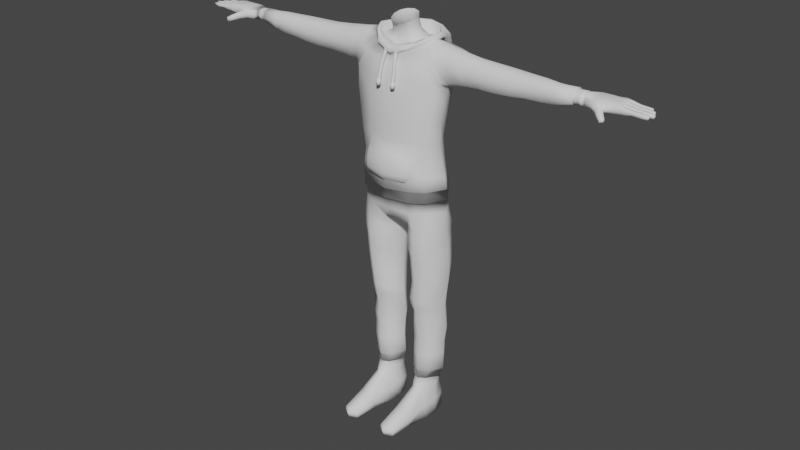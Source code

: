# Source: Body_Low.blend  (saved by Blender 3.4.6; exported with 4.5.12 LTS)
import bpy
from mathutils import Matrix  # noqa: F401  (used for matrix-valued properties, if any)

bpy.ops.wm.read_factory_settings(use_empty=True)
scene = bpy.context.scene
scene.name = 'Scene'

# ---- collections
col_collection = bpy.data.collections.new('Collection'); scene.collection.children.link(col_collection)

# ---- world
world_world = bpy.data.worlds.new('World'); scene.world = world_world
world_world.use_nodes = True; world_world.node_tree.nodes.clear()
_N = world_world.node_tree.nodes; _L = world_world.node_tree.links
n0 = _N.new('ShaderNodeOutputWorld'); n0.name = 'World Output'; n0.location = (300, 300)
n1 = _N.new('ShaderNodeBackground'); n1.name = 'Background'; n1.location = (10, 300)
n1.inputs[0].default_value = (0.05088, 0.05088, 0.05088, 1.0)
_L.new(n1.outputs[0], n0.inputs[0])
n0.is_active_output = True
world_world.color = (0.05088, 0.05088, 0.05088)
world_world.use_sun_shadow = False
world_world.sun_shadow_jitter_overblur = 0.0

# ---- meshes
me_cylinder_001 = bpy.data.meshes.new('Cylinder.001')
me_cylinder_001.from_pydata([(0.0, 0.2056, 0.2247), (1.119e-16, 0.118, 1.12), (0.02668, 0.1713, 0.2179), (0.03077, 0.1101, 1.117), (0.0501, 0.08817, 1.112), (0.05835, 0.05874, 1.103), (0.0501, 0.0293, 1.094), (0.03968, -0.02519, 0.2218), (0.03077, 0.008167, 1.086), (0.0, -0.03769, 0.2336), (1.119e-16, 0.0002798, 1.084), (0.08675, 0.2411, 0.939), (0.123, 0.1307, 1.027), (0.1349, 0.08435, 1.028), (0.1235, 0.04643, 1.02), (0.07412, 0.01006, 1.015), (0.0, -0.0152, 1.001), (0.0, 0.2603, 0.9128), (0.08985, 0.1771, 0.8481), (0.2057, 0.1223, 0.845), (0.2265, 0.0612, 0.8355), (0.1958, -0.01024, 0.8625), (0.0, 0.2004, 0.8501), (0.1007, 0.1686, 0.5879), (0.1646, 0.1193, 0.5918), (0.1996, 0.04632, 0.5945), (0.1702, -0.01753, 0.5952), (0.1007, -0.04571, 0.5985), (0.0, -0.06877, 0.5964), (0.0, 0.1992, 0.5835), (0.1, 0.2065, 0.2709), (0.1727, 0.1517, 0.2726), (0.2146, 0.07576, 0.271), (0.1702, 0.002497, 0.272), (0.1015, -0.03904, 0.2718), (0.0, -0.05197, 0.2743), (0.0, 0.2203, 0.2774), (0.01472, 0.08884, 0.1985), (0.0, 0.092, 0.203), (0.2184, 0.01237, 0.955), (0.2102, 0.03348, 1.01), (0.2111, 0.07648, 1.02), (0.2081, 0.1176, 1.01), (0.2168, 0.1371, 0.9373), (0.2509, 0.1201, 0.8683), (0.2516, 0.07403, 0.8548), (0.2494, 0.02795, 0.8751), (1.119e-16, 0.1847, 0.9284), (0.09207, 0.1656, 0.9345), (0.1549, 0.1446, 0.936), (0.1503, -0.009, 0.9502), (0.08989, -0.03138, 0.9397), (0.0, -0.03767, 0.9291), (0.1958, -0.01286, 0.7845), (0.1028, -0.04375, 0.7795), (0.0, -0.06901, 0.7787), (0.0, 0.2002, 0.7427), (0.09163, 0.1777, 0.7515), (0.1958, 0.1213, 0.7718), (0.2181, 0.04415, 0.7815), (0.2337, 0.06554, 0.8485), (0.2263, 0.116, 0.8584), (0.192, 0.1356, 0.9359), (0.1816, 0.12, 1.015), (0.2235, 0.01406, 0.8726), (0.1843, 0.003063, 0.9578), (0.1795, 0.03678, 1.015), (0.1898, 0.07965, 1.022), (0.0, 0.2217, 0.4462), (0.0, 0.2135, 0.4921), (0.1016, 0.1779, 0.4901), (0.101, 0.1902, 0.4454), (0.1666, 0.1272, 0.494), (0.1671, 0.1355, 0.4449), (0.2094, 0.05309, 0.5), (0.2189, 0.05964, 0.4425), (0.1625, -0.008954, 0.5028), (0.1664, -0.01368, 0.4462), (0.1016, 0.173, 0.6715), (0.1832, 0.1172, 0.6847), (0.2042, 0.04271, 0.6923), (0.1829, -0.01623, 0.6904), (0.0, 0.2013, 0.6634), (0.1025, -0.04363, 0.6856), (0.0, -0.07037, 0.6778), (0.1021, -0.03154, 0.8629), (0.0, -0.0549, 0.8604), (0.8563, 0.04312, 0.9458), (0.858, 0.05309, 0.9673), (0.8563, 0.07403, 0.9734), (0.8563, 0.09588, 0.9677), (0.8563, 0.1049, 0.9458), (0.8563, 0.09588, 0.927), (0.856, 0.07403, 0.9198), (0.8563, 0.05217, 0.927), (0.5418, 0.02741, 0.9377), (0.5417, 0.03841, 0.9741), (0.5411, 0.07403, 0.9937), (0.5407, 0.1131, 0.9677), (0.5406, 0.1307, 0.9377), (0.5412, 0.1212, 0.9003), (0.5427, 0.07403, 0.8749), (0.5409, 0.02675, 0.8932), (0.566, 0.1078, 0.9601), (0.5676, 0.1242, 0.9374), (0.5651, 0.1176, 0.9044), (0.5178, 0.1068, 0.9592), (0.5131, 0.124, 0.9375), (0.5201, 0.1168, 0.9051), (0.2539, 0.01172, 0.9468), (0.2401, 0.03221, 1.006), (0.2421, 0.07491, 1.015), (0.2416, 0.1144, 1.006), (0.2473, 0.1339, 0.933), (0.2708, 0.115, 0.8758), (0.2759, 0.07403, 0.8577), (0.279, 0.02795, 0.8795), (0.8157, 0.03646, 0.945), (0.8157, 0.04747, 0.9709), (0.8157, 0.07403, 0.978), (0.8157, 0.1006, 0.9709), (0.8157, 0.1116, 0.945), (0.8157, 0.1006, 0.9234), (0.8157, 0.07403, 0.9144), (0.8157, 0.04747, 0.9234), (1.002, 0.1199, 0.9718), (1.002, 0.1199, 0.9326), (1.002, 0.0311, 0.9719), (1.002, 0.03112, 0.9326), (0.8801, 0.1123, 0.9663), (0.8801, 0.1123, 0.9259), (0.8772, 0.03529, 0.9663), (0.8773, 0.03531, 0.9259), (1.006, 0.05066, 0.9727), (1.006, 0.07548, 0.9727), (1.006, 0.1003, 0.9727), (1.006, 0.1003, 0.9317), (1.006, 0.07548, 0.9317), (1.006, 0.05066, 0.9317), (0.9149, 0.02596, 0.9673), (0.9589, 0.02937, 0.9651), (0.9557, 0.02879, 0.9224), (0.9117, 0.02538, 0.9247), (0.9584, 0.1202, 0.9681), (0.9094, 0.1192, 0.9681), (0.9094, 0.1192, 0.9241), (0.9584, 0.1202, 0.9241), (0.9583, 0.05068, 0.9262), (0.9094, 0.05078, 0.9262), (0.9582, 0.07548, 0.9263), (0.9094, 0.07548, 0.9263), (0.9582, 0.1003, 0.9262), (0.9094, 0.1003, 0.9262), (0.9093, 0.05077, 0.9757), (0.9582, 0.05067, 0.9758), (0.9094, 0.07548, 0.9756), (0.9582, 0.07548, 0.9756), (0.9094, 0.1003, 0.9757), (0.9582, 0.1003, 0.9758), (1.033, 0.0442, 0.9669), (1.033, 0.0442, 0.9355), (1.033, 0.03242, 0.9355), (1.033, 0.03242, 0.9669), (1.032, 0.1185, 0.9669), (1.032, 0.1185, 0.9355), (1.032, 0.1068, 0.9355), (1.032, 0.1068, 0.9669), (1.033, 0.09369, 0.9669), (1.033, 0.09369, 0.9355), (1.033, 0.08202, 0.9355), (1.033, 0.08202, 0.9669), (1.035, 0.06895, 0.9669), (1.035, 0.06895, 0.9355), (1.035, 0.05728, 0.9355), (1.035, 0.05728, 0.9669), (1.07, 0.04373, 0.9422), (1.07, 0.04367, 0.9608), (1.07, 0.03301, 0.9422), (1.07, 0.03307, 0.9608), (1.061, 0.1174, 0.9422), (1.061, 0.1173, 0.9608), (1.061, 0.1081, 0.9422), (1.061, 0.1081, 0.9608), (1.068, 0.09322, 0.9422), (1.068, 0.09316, 0.9608), (1.068, 0.08249, 0.9422), (1.068, 0.08255, 0.9608), (1.078, 0.06848, 0.9422), (1.078, 0.06841, 0.9608), (1.078, 0.05775, 0.9422), (1.078, 0.05781, 0.9608), (1.109, 0.04434, 0.9399), (1.109, 0.0439, 0.9593), (1.109, 0.0324, 0.9399), (1.109, 0.03284, 0.9593), (1.091, 0.1175, 0.9408), (1.091, 0.1172, 0.9588), (1.091, 0.1081, 0.9408), (1.091, 0.1084, 0.9588), (1.107, 0.09375, 0.94), (1.107, 0.09332, 0.9592), (1.107, 0.08195, 0.94), (1.107, 0.08239, 0.9592), (1.12, 0.06926, 0.9396), (1.12, 0.0688, 0.9596), (1.12, 0.05697, 0.9396), (1.12, 0.05742, 0.9596), (1.135, 0.04226, 0.9424), (1.135, 0.04226, 0.9571), (1.135, 0.03449, 0.9424), (1.135, 0.03449, 0.9571), (1.112, 0.1165, 0.9424), (1.112, 0.1165, 0.9571), (1.114, 0.1083, 0.9416), (1.112, 0.1087, 0.9571), (1.133, 0.09174, 0.9424), (1.133, 0.09174, 0.9571), (1.133, 0.08397, 0.9424), (1.133, 0.08397, 0.9571), (1.145, 0.067, 0.9424), (1.145, 0.067, 0.9571), (1.145, 0.05923, 0.9424), (1.145, 0.05923, 0.9571), (0.9465, 0.005681, 0.9524), (0.9616, 0.01426, 0.948), (0.9514, 0.01242, 0.9203), (0.9362, 0.003842, 0.9246), (0.971, -0.01664, 0.9397), (0.9795, -0.004191, 0.9334), (0.967, -0.006426, 0.9123), (0.9586, -0.01888, 0.9187), (0.9868, -0.03002, 0.9292), (0.993, -0.02107, 0.9246), (0.983, -0.02287, 0.9075), (0.9768, -0.03182, 0.912), (1.002, 0.1249, 0.9489), (1.002, 0.02605, 0.949), (0.8732, 0.03245, 0.9461), (0.8751, 0.1167, 0.9461), (1.016, 0.1002, 0.9489), (1.016, 0.07548, 0.9489), (1.016, 0.05074, 0.9489), (0.9094, 0.1253, 0.9461), (0.9584, 0.1252, 0.9461), (0.9673, 0.02448, 0.9432), (0.9048, 0.01915, 0.9459), (1.033, 0.04834, 0.9512), (1.033, 0.02838, 0.9512), (1.032, 0.1226, 0.9512), (1.031, 0.1026, 0.9512), (1.032, 0.09783, 0.9512), (1.032, 0.07788, 0.9512), (1.035, 0.07309, 0.9512), (1.035, 0.05314, 0.9512), (1.07, 0.04719, 0.9516), (1.07, 0.02955, 0.9516), (1.061, 0.1208, 0.9516), (1.061, 0.1046, 0.9516), (1.068, 0.09668, 0.9516), (1.068, 0.07903, 0.9516), (1.078, 0.07193, 0.9516), (1.078, 0.05429, 0.9516), (1.109, 0.0479, 0.9502), (1.109, 0.02884, 0.9502), (1.091, 0.1209, 0.9503), (1.091, 0.1047, 0.9503), (1.107, 0.09726, 0.9502), (1.107, 0.07844, 0.9502), (1.119, 0.07291, 0.9502), (1.119, 0.05331, 0.9502), (1.137, 0.04329, 0.9497), (1.137, 0.03345, 0.9497), (1.114, 0.1175, 0.9497), (1.114, 0.1077, 0.9497), (1.135, 0.09278, 0.9497), (1.135, 0.08293, 0.9497), (1.147, 0.06803, 0.9497), (1.147, 0.05819, 0.9497), (0.9597, 0.01862, 0.9315), (0.9381, -0.0003186, 0.9412), (0.9762, -0.0009083, 0.9206), (0.9617, -0.0221, 0.9315), (0.9902, -0.02235, 0.9148), (0.9826, -0.03331, 0.9204), (0.4661, 0.01956, 0.9404), (0.387, 0.01998, 0.939), (0.3055, 0.01626, 0.9382), (0.3023, 0.1113, 0.9915), (0.3833, 0.108, 0.9783), (0.4671, 0.1067, 0.9691), (0.3046, 0.1299, 0.9396), (0.3768, 0.1274, 0.9389), (0.4614, 0.1272, 0.9402), (0.3068, 0.1126, 0.8865), (0.3826, 0.1113, 0.8944), (0.4544, 0.1174, 0.8988), (0.3052, 0.07403, 1.008), (0.3839, 0.07403, 0.9994), (0.4642, 0.07414, 0.9963), (0.3147, 0.07403, 0.8659), (0.3909, 0.07403, 0.8722), (0.4704, 0.07414, 0.8753), (0.3027, 0.03332, 0.9938), (0.3874, 0.03502, 0.9831), (0.4651, 0.03334, 0.9766), (0.315, 0.02765, 0.8835), (0.392, 0.02735, 0.8884), (0.4691, 0.02441, 0.8894), (0.6173, 0.03757, 0.9723), (0.6843, 0.03919, 0.9725), (0.7432, 0.04275, 0.972), (0.6161, 0.03036, 0.901), (0.6822, 0.03621, 0.9002), (0.741, 0.04118, 0.9033), (0.6188, 0.07406, 0.8804), (0.6862, 0.07411, 0.8844), (0.742, 0.0741, 0.8919), (0.6186, 0.07406, 0.9895), (0.6836, 0.07411, 0.9868), (0.745, 0.0741, 0.981), (0.7408, 0.03156, 0.9413), (0.6844, 0.02814, 0.9438), (0.6174, 0.02631, 0.9417), (0.6207, 0.1088, 0.9654), (0.6866, 0.1056, 0.9679), (0.743, 0.1011, 0.9695), (0.622, 0.1245, 0.9414), (0.6875, 0.1196, 0.9436), (0.7409, 0.1139, 0.9412), (0.6249, 0.1118, 0.91), (0.6884, 0.1073, 0.9063), (0.7424, 0.1048, 0.9065), (0.8156, 0.0455, 0.9725), (0.8156, 0.0455, 0.9214), (0.8156, 0.0741, 0.9117), (0.8156, 0.0741, 0.9801), (0.8156, 0.1027, 0.9725), (0.8155, 0.1145, 0.9446), (0.8156, 0.1027, 0.9214), (0.8155, 0.03366, 0.9446), (0.03587, 0.1037, 1.096), (1.119e-16, 0.11, 1.098), (1.119e-16, 0.1302, 1.046), (0.05144, 0.08599, 1.092), (0.05809, 0.06228, 1.085), (0.05144, 0.03856, 1.078), (0.03587, 0.02153, 1.071), (1.119e-16, 0.01518, 1.069), (1.119e-16, 0.1413, 1.025), (0.03815, 0.1209, 1.046), (0.0547, 0.1031, 1.047), (0.06379, 0.07771, 1.046), (0.0547, 0.05228, 1.043), (0.03815, 0.02812, 1.039), (1.119e-16, 0.02109, 1.038), (0.05596, 0.1337, 1.026), (0.07082, 0.143, 1.007), (0.08389, 0.1111, 1.026), (0.1076, 0.1174, 1.01), (0.08609, 0.08042, 1.025), (0.122, 0.08616, 1.015), (0.07783, 0.05077, 1.025), (0.1072, 0.05327, 1.009), (0.05596, 0.02874, 1.021), (0.07082, 0.02596, 1.006), (1.119e-16, 0.02049, 1.021), (0.0, 0.01205, 0.9745), (1.119e-16, 0.1642, 0.9971), (0.0, 0.173, 1.006), (0.1136, 0.1235, 1.018), (0.1276, 0.08433, 1.021), (0.0, 0.001907, 0.9926), (0.07247, 0.01722, 1.011), (0.1126, 0.04883, 1.016), (0.07792, 0.1491, 1.017), (0.8575, 0.04006, 0.9457), (0.8575, 0.05001, 0.9698), (0.8415, 0.05001, 0.9698), (0.8575, 0.07403, 0.976), (0.8415, 0.07403, 0.976), (0.8575, 0.09804, 0.9698), (0.8415, 0.09804, 0.9698), (0.8575, 0.108, 0.9457), (0.8415, 0.108, 0.9457), (0.8575, 0.09804, 0.9251), (0.8414, 0.09804, 0.9257), (0.8571, 0.07403, 0.9172), (0.8414, 0.07403, 0.916), (0.8575, 0.05001, 0.9251), (0.8414, 0.05001, 0.9257), (0.8188, 0.04903, 0.9695), (0.8188, 0.07403, 0.9762), (0.8188, 0.09903, 0.9695), (0.8187, 0.1094, 0.9451), (0.8188, 0.09903, 0.9247), (0.8188, 0.07403, 0.9163), (0.8188, 0.04903, 0.9247), (0.8415, 0.04006, 0.9457), (0.8187, 0.03867, 0.9451), (0.0, -0.02641, 0.9609), (0.1469, 0.08466, 1.025), (0.1237, 0.1251, 1.011), (0.0, 0.1776, 0.9448), (0.07692, -0.009144, 0.9825), (0.1394, 0.04379, 1.02), (0.09045, 0.1546, 0.9807), (0.1266, 0.03658, 1.007), (0.1406, 0.1246, 1.018), (0.0, 0.1855, 0.9348), (0.0, 0.2341, 1.048), (0.08603, 0.2003, 1.048), (0.1275, 0.148, 1.045), (0.1421, 0.08331, 1.046), (0.1181, 0.03923, 1.036), (0.0738, -0.006589, 1.015), (0.0, -0.03748, 0.9976), (0.1394, 0.04189, 1.029), (0.1559, 0.08043, 1.039), (0.0, -0.04112, 0.9684), (0.1525, 0.1389, 1.022), (0.07666, -0.01882, 0.9922), (0.06501, 0.1675, 0.9676), (0.1296, 0.02822, 1.02), (0.1543, 0.1261, 1.032), (0.0, 0.2456, 0.8734), (0.0, 0.2766, 0.884), (0.05562, 0.2685, 0.8981), (0.1005, 0.2454, 0.9348), (0.1067, 0.2267, 0.929), (0.05618, 0.2442, 0.8903), (0.0, -0.04628, 0.9788), (0.07631, -0.02217, 0.9978), (0.1215, 0.02846, 1.032), (0.1481, 0.08041, 1.047), (0.1435, 0.13, 1.043), (0.1253, 0.03982, 1.041), (1.119e-16, 0.2003, 0.9221), (0.1365, 0.1919, 1.005), (0.06741, 0.2475, 1.008), (0.05942, 0.1906, 0.9424), (0.0, 0.2694, 1.001), (0.1438, 0.1772, 0.992), (0.1237, 0.1325, 1.04), (0.0, 0.2202, 1.046), (0.08145, 0.1942, 1.042), (0.1387, 0.08426, 1.037), (0.1198, 0.04408, 1.029), (0.07396, 0.001734, 1.015), (0.0, -0.02423, 1.001), (0.1195, 0.1259, 1.021), (0.131, 0.08408, 1.024), (0.0, -0.006077, 0.9981), (0.07329, 0.01364, 1.013), (0.1193, 0.04729, 1.019), (0.08591, 0.1891, 0.9899), (0.0, 0.2146, 0.954), (0.0, 0.2196, 0.8934), (0.1202, 0.2253, 0.963), (0.1289, 0.202, 0.9595), (0.05586, 0.258, 0.957), (0.05958, 0.2115, 0.9189), (0.0, 0.2787, 0.9449), (0.0, 0.2507, 1.026), (0.1411, 0.1442, 1.035), (0.1359, 0.188, 1.024), (0.07466, 0.2264, 1.028), (0.1087, 0.1735, -0.8039), (0.1607, 0.1466, -0.8039), (0.175, 0.0816, -0.8039), (0.1722, 0.01661, -0.8039), (0.1087, -0.01031, -0.8039), (0.04517, 0.01661, -0.8039), (0.04235, 0.0816, -0.8039), (0.0566, 0.1466, -0.8039), (0.1102, 0.1908, -0.2266), (0.167, 0.1596, -0.2276), (0.209, 0.08979, -0.2224), (0.1549, 0.02565, -0.2217), (0.1102, -0.001581, -0.2236), (0.05968, 0.02923, -0.2226), (0.02744, 0.08979, -0.2209), (0.04861, 0.1336, -0.2237), (0.1087, 0.1662, -0.6399), (0.1477, 0.1448, -0.6399), (0.1705, 0.09432, -0.6401), (0.143, 0.03835, -0.6409), (0.1087, 0.01597, -0.6409), (0.07437, 0.03835, -0.6409), (0.05557, 0.09432, -0.6401), (0.06962, 0.1448, -0.6399), (0.1087, 0.1705, -0.6688), (0.1464, 0.1447, -0.6688), (0.1652, 0.08354, -0.6694), (0.1363, 0.02063, -0.6691), (0.1087, -0.005132, -0.6691), (0.08103, 0.02063, -0.6691), (0.05616, 0.08354, -0.6681), (0.07093, 0.1447, -0.6688), (0.1466, 0.1461, -0.6104), (0.1666, 0.1007, -0.6114), (0.1418, 0.04541, -0.6122), (0.1104, 0.02648, -0.6122), (0.07898, 0.04541, -0.6122), (0.05516, 0.1007, -0.6114), (0.07411, 0.1461, -0.6104), (0.1104, 0.1681, -0.6109), (0.1547, 0.04225, -0.2613), (0.1103, 0.004323, -0.2662), (0.06818, 0.04225, -0.2634), (0.1544, 0.01876, -0.1884), (0.1116, -0.009765, -0.1774), (0.06386, 0.01876, -0.1885), (0.1854, 0.1655, 0.1257), (0.2141, 0.09492, 0.1282), (0.1854, 0.005608, 0.1276), (0.123, -0.03635, 0.1291), (0.06017, 0.005608, 0.1324), (0.02853, 0.09142, 0.1311), (0.04414, 0.1653, 0.129), (0.1195, 0.1978, 0.1257), (0.1087, -0.22, -0.7987), (0.1451, -0.2019, -0.7992), (0.07225, -0.2019, -0.7992), (0.1423, -0.1995, -0.763), (0.1087, -0.2242, -0.763), (0.07502, -0.1995, -0.763), (0.06351, -0.09321, -0.801), (0.1087, -0.1201, -0.8019), (0.1087, -0.1064, -0.7264), (0.07561, -0.08454, -0.7264), (0.1537, -0.09321, -0.8005), (0.1417, -0.08454, -0.7264), (0.1087, 0.1725, -0.7353), (0.1607, 0.1462, -0.7353), (0.1675, 0.08257, -0.7353), (0.1581, 0.01899, -0.7494), (0.05921, 0.01899, -0.7494), (0.04983, 0.08257, -0.7353), (0.0566, 0.1462, -0.7353), (0.1486, -0.2013, -0.7799), (0.1087, -0.2271, -0.7799), (0.0687, -0.2013, -0.7799), (0.1547, -0.08795, -0.7713), (0.0626, -0.08795, -0.7713), (0.1182, 0.1892, -0.349), (0.1724, 0.1636, -0.3502), (0.2003, 0.1179, -0.349), (0.1697, 0.04441, -0.3531), (0.1182, 0.01367, -0.3507), (0.06722, 0.04441, -0.3496), (0.0374, 0.1179, -0.3492), (0.06455, 0.1636, -0.3468), (0.1157, 0.1972, 0.1901), (0.1841, 0.1638, 0.1931), (0.2128, 0.08285, 0.191), (0.1843, 0.006114, 0.1902), (0.1226, -0.03633, 0.1889), (0.06244, 0.003035, 0.184), (0.03927, 0.1618, 0.1884), (0.02304, 0.08467, 0.1829), (0.119, 0.205, 0.07227), (0.1209, 0.2, 0.01576), (0.1161, 0.1968, -0.09769), (0.1846, 0.1436, -0.09993), (0.1948, 0.1586, 0.01684), (0.1889, 0.162, 0.073), (0.2176, 0.09965, -0.09932), (0.2209, 0.09808, 0.02016), (0.2178, 0.0965, 0.07321), (0.1761, 0.02552, -0.09738), (0.1859, 0.01888, 0.01779), (0.1845, 0.01225, 0.0755), (0.1187, -0.01657, -0.09721), (0.1192, -0.02982, 0.01783), (0.119, -0.03588, 0.07616), (0.06961, 0.02552, -0.09979), (0.06383, 0.01888, 0.01654), (0.05543, 0.01225, 0.07596), (0.03988, 0.09965, -0.09902), (0.03631, 0.09808, 0.0158), (0.02862, 0.09416, 0.07808), (0.05423, 0.1436, -0.09993), (0.055, 0.1586, 0.01684), (0.04785, 0.162, 0.073), (0.1157, 0.1892, -0.4049), (0.1154, 0.178, -0.4732), (0.1111, 0.1754, -0.5709), (0.1585, 0.1487, -0.5703), (0.1653, 0.1437, -0.4749), (0.1678, 0.1514, -0.4041), (0.1854, 0.1081, -0.5684), (0.1991, 0.1058, -0.4727), (0.1976, 0.1105, -0.4035), (0.1536, 0.04681, -0.5684), (0.1647, 0.04629, -0.4751), (0.1645, 0.04706, -0.4027), (0.1111, 0.02251, -0.5687), (0.1153, 0.0192, -0.4758), (0.1157, 0.02198, -0.4069), (0.06962, 0.04681, -0.5686), (0.06802, 0.04629, -0.4755), (0.0696, 0.04706, -0.4033), (0.03747, 0.1076, -0.5671), (0.03532, 0.1058, -0.4732), (0.03673, 0.1105, -0.4003), (0.06468, 0.1487, -0.5705), (0.06738, 0.1437, -0.4753), (0.06637, 0.1514, -0.4047), (0.1094, 0.1692, -0.6051), (0.1464, 0.1467, -0.6045), (0.1793, 0.1007, -0.6055), (0.1414, 0.04386, -0.6063), (0.1094, 0.02452, -0.6063), (0.07729, 0.04386, -0.6063), (0.046, 0.1003, -0.6056), (0.07231, 0.1467, -0.6045), (0.09922, 0.1991, 0.3306), (0.1682, 0.1452, 0.3316), (0.2161, 0.07454, 0.3345), (0.1645, -0.0008674, 0.3289), (0.1047, -0.04051, 0.325), (0.0, -0.06005, 0.3261), (0.0, 0.221, 0.3308), (0.0, 0.2296, 0.3844), (0.1004, 0.2025, 0.3832), (0.174, 0.1486, 0.3817), (0.2249, 0.06695, 0.3854), (0.1722, -0.01475, 0.3801), (0.1033, -0.05184, 0.3771), (0.0, -0.07521, 0.3749), (0.09937, 0.1989, 0.3823), (0.1002, 0.2034, 0.3343), (0.1727, 0.1463, 0.3809), (0.1738, 0.1503, 0.3317), (0.2221, 0.06714, 0.3844), (0.2229, 0.07297, 0.3353), (0.171, -0.01214, 0.3793), (0.171, -0.01055, 0.3265), (0.1041, -0.04812, 0.3764), (0.1034, -0.04825, 0.3256), (0.0, -0.0708, 0.3742), (0.0, -0.06872, 0.3276), (0.0, 0.2272, 0.3324), (0.0, 0.225, 0.3835), (0.09953, -0.0487, 0.5604), (0.0, -0.07545, 0.4162), (0.1404, -0.02809, 0.4375), (0.1016, -0.05042, 0.4216), (0.0, -0.07245, 0.5707), (0.1299, -0.02752, 0.5003), (0.09656, -0.06653, 0.5384), (0.09313, -0.08036, 0.4953), (0.09687, -0.07824, 0.4574), (0.0, -0.08233, 0.5481), (0.0, -0.09335, 0.496), (0.0, -0.09345, 0.4523), (0.1259, -0.05345, 0.4546), (0.1209, -0.05398, 0.4972), (0.0, -0.08952, 0.428), (0.09765, -0.07012, 0.4326), (0.03645, -0.03208, 0.9791), (0.03534, -0.03106, 0.9799), (0.03367, -0.03073, 0.9797), (0.03241, -0.03127, 0.9787), (0.03231, -0.03238, 0.9774), (0.03342, -0.0334, 0.9766), (0.0351, -0.03373, 0.9767), (0.03635, -0.03318, 0.9778), (0.03504, -0.02645, 0.9728), (0.03401, -0.02576, 0.974), (0.03254, -0.02623, 0.9747), (0.03148, -0.02757, 0.9746), (0.03146, -0.029, 0.9736), (0.03249, -0.02969, 0.9724), (0.03397, -0.02923, 0.9717), (0.03502, -0.02789, 0.9718), (0.02839, -0.02456, 0.9677), (0.02775, -0.02399, 0.9692), (0.02722, -0.02472, 0.9707), (0.0271, -0.02633, 0.9712), (0.02747, -0.02787, 0.9706), (0.02811, -0.02845, 0.9691), (0.02864, -0.02772, 0.9677), (0.02876, -0.02611, 0.9671), (0.02039, -0.02752, 0.9669), (0.02022, -0.02677, 0.9684), (0.02082, -0.02708, 0.97), (0.02184, -0.02827, 0.9707), (0.02267, -0.02964, 0.9701), (0.02284, -0.03039, 0.9686), (0.02225, -0.03008, 0.967), (0.02123, -0.02889, 0.9663), (0.01574, -0.03359, 0.9707), (0.01584, -0.03248, 0.972), (0.0171, -0.03193, 0.9731), (0.01877, -0.03227, 0.9732), (0.01988, -0.03328, 0.9724), (0.01978, -0.03439, 0.9711), (0.01852, -0.03494, 0.9701), (0.01685, -0.0346, 0.9699), (0.01715, -0.03921, 0.977), (0.01717, -0.03778, 0.978), (0.01823, -0.03643, 0.9781), (0.0197, -0.03597, 0.9774), (0.02073, -0.03666, 0.9762), (0.02071, -0.03809, 0.9753), (0.01965, -0.03944, 0.9751), (0.01818, -0.0399, 0.9759), (0.0238, -0.0411, 0.9821), (0.02343, -0.03955, 0.9827), (0.02355, -0.03795, 0.9822), (0.02408, -0.03722, 0.9807), (0.02472, -0.03779, 0.9792), (0.02509, -0.03934, 0.9786), (0.02498, -0.04095, 0.9792), (0.02444, -0.04168, 0.9806), (0.0318, -0.03814, 0.9829), (0.03096, -0.03677, 0.9835), (0.02995, -0.03558, 0.9828), (0.02935, -0.03527, 0.9813), (0.02952, -0.03602, 0.9797), (0.03036, -0.03739, 0.9791), (0.03137, -0.03858, 0.9798), (0.03197, -0.03889, 0.9814), (0.02746, -0.02772, 0.9707), (0.03807, -0.06176, 0.8327), (0.03154, -0.02888, 0.9738), (0.04408, -0.06427, 0.8331), (0.03241, -0.03233, 0.9777), (0.04655, -0.07029, 0.8336), (0.02955, -0.03605, 0.98), (0.04403, -0.0763, 0.8339), (0.02465, -0.03786, 0.9795), (0.03799, -0.07877, 0.834), (0.02057, -0.0367, 0.9764), (0.03198, -0.07627, 0.8336), (0.0197, -0.03325, 0.9725), (0.02951, -0.07025, 0.8331), (0.02256, -0.02953, 0.9702), (0.03203, -0.06424, 0.8328), (0.03701, -0.0566, 0.8608), (0.04251, -0.05888, 0.8612), (0.04477, -0.06435, 0.862), (0.04246, -0.06982, 0.8626), (0.03694, -0.07207, 0.8627), (0.03145, -0.0698, 0.8623), (0.02919, -0.06433, 0.8616), (0.03149, -0.05886, 0.861), (0.03955, -0.0454, 0.919), (0.04171, -0.05077, 0.9204), (0.03932, -0.05616, 0.9213), (0.0338, -0.05839, 0.9213), (0.02836, -0.05617, 0.9202), (0.0262, -0.05079, 0.9188), (0.02859, -0.04541, 0.9179), (0.03411, -0.04318, 0.9179), (0.03307, -0.02872, 0.9661), (0.03415, -0.03555, 0.9677), (0.03201, -0.04055, 0.9687), (0.02688, -0.04263, 0.969), (0.02177, -0.04057, 0.9685), (0.01967, -0.03557, 0.9673), (0.02081, -0.02874, 0.9658), (0.02695, -0.02625, 0.9654), (0.02991, -0.03476, 0.9443), (0.03571, -0.03711, 0.945), (0.03738, -0.04321, 0.9464), (0.03516, -0.0484, 0.9475), (0.02984, -0.05056, 0.9478), (0.02453, -0.04842, 0.9472), (0.02235, -0.04323, 0.946), (0.02408, -0.03712, 0.9447), (0.0362, -0.05023, 0.8894), (0.0417, -0.0525, 0.8898), (0.04396, -0.05798, 0.8906), (0.04165, -0.06344, 0.8912), (0.03614, -0.0657, 0.8913), (0.03064, -0.06343, 0.8909), (0.02838, -0.05796, 0.8902), (0.03069, -0.05249, 0.8896), (0.03777, -0.05735, 0.8534), (0.04379, -0.05985, 0.8537), (0.04626, -0.06587, 0.8542), (0.04373, -0.07188, 0.8546), (0.0377, -0.07436, 0.8546), (0.03168, -0.07185, 0.8543), (0.02921, -0.06583, 0.8538), (0.03173, -0.05982, 0.8534), (0.04489, -0.06306, 0.8329), (0.03813, -0.06024, 0.8325), (0.03771, -0.05621, 0.8534), (0.04767, -0.06983, 0.8334), (0.04484, -0.07658, 0.8339), (0.03805, -0.07936, 0.8339), (0.03128, -0.07655, 0.8335), (0.02851, -0.06978, 0.833), (0.03134, -0.06302, 0.8325), (0.04448, -0.05903, 0.8538), (0.04726, -0.06579, 0.8543), (0.04442, -0.07255, 0.8547), (0.03763, -0.07533, 0.8547), (0.03087, -0.07251, 0.8544), (0.02809, -0.06575, 0.8538), (0.03093, -0.05899, 0.8534), (0.1093, 0.1721, -0.606), (0.1479, 0.1487, -0.6055), (0.1816, 0.1007, -0.6065), (0.1427, 0.04159, -0.6074), (0.1093, 0.02146, -0.6074), (0.07594, 0.04159, -0.6074), (0.04365, 0.1004, -0.6066), (0.07075, 0.1487, -0.6055), (0.0, 0.1677, 0.2058), (0.01742, 0.1406, 0.2045), (0.04948, 0.1141, -0.8039), (0.03803, 0.1117, -0.2223), (0.06259, 0.1196, -0.64), (0.06354, 0.1141, -0.6684), (0.06463, 0.1234, -0.6109), (0.03443, 0.1304, 0.1322), (0.05321, 0.1144, -0.7353), (0.05097, 0.1408, -0.348), (0.0296, 0.1249, 0.1867), (0.03643, 0.1293, 0.07553), (0.04565, 0.1283, 0.01632), (0.04705, 0.1216, -0.09948), (0.05155, 0.1309, -0.4025), (0.05135, 0.1248, -0.4742), (0.05108, 0.1282, -0.5688), (0.05568, 0.1235, -0.6051), (0.05373, 0.1245, -0.606), (0.02467, 0.01885, 0.2069), (0.0, 0.01567, 0.2125), (0.04565, 0.05375, -0.2032), (0.044, 0.04533, 0.1319), (0.04056, 0.02973, 0.1854), (0.04106, 0.05118, 0.07701), (0.05007, 0.05848, 0.01617), (0.05474, 0.06259, -0.09941), (0.1121, 0.1807, -0.5675), (0.1625, 0.1513, -0.5672), (0.192, 0.1091, -0.5652), (0.1581, 0.04481, -0.5656), (0.1121, 0.01875, -0.566), (0.06748, 0.04481, -0.5659), (0.03354, 0.1086, -0.5642), (0.06301, 0.1513, -0.5675), (0.04828, 0.13, -0.5658)], [], [(1, 3, 340, 341), (371, 372, 364, 366), (6, 8, 346, 345), (372, 373, 362, 364), (5, 6, 345, 344), (373, 370, 360, 362), (47, 402, 405, 48), (48, 405, 401, 49), (64, 65, 50, 21), (60, 64, 21, 20), (50, 406, 403, 51), (51, 403, 399, 52), (59, 20, 21, 53), (58, 19, 20, 59), (57, 18, 19, 58), (56, 22, 18, 57), (69, 29, 23, 70), (70, 23, 24, 72), (72, 24, 25, 74), (74, 25, 26, 76), (76, 26, 27, 644, 649), (7, 34, 35, 9), (0, 36, 30, 2), (813, 812, 0, 2), (831, 832, 38, 37), (61, 60, 20, 19), (62, 61, 19, 49), (63, 62, 49, 401), (18, 48, 49, 19), (22, 47, 48, 18), (65, 66, 406, 50), (66, 67, 400, 404), (67, 63, 407, 400), (82, 56, 57, 78), (78, 57, 58, 79), (79, 58, 59, 80), (80, 59, 53, 81), (81, 53, 54, 83), (83, 54, 55, 84), (41, 42, 63, 67), (40, 41, 67, 66), (39, 40, 66, 65), (42, 43, 62, 63), (43, 44, 61, 62), (44, 45, 60, 61), (45, 46, 64, 60), (46, 39, 65, 64), (4, 5, 344, 343), (370, 369, 358, 360), (3, 4, 343, 340), (369, 374, 356, 358), (8, 10, 347, 346), (374, 368, 367, 356), (649, 644, 650, 657), (77, 76, 649, 646), (616, 631, 633, 617), (75, 74, 76, 77), (73, 72, 74, 75), (71, 70, 72, 73), (68, 69, 70, 71), (27, 83, 84, 28), (26, 81, 83, 27), (25, 80, 81, 26), (24, 79, 80, 25), (23, 78, 79, 24), (29, 82, 78, 23), (51, 85, 21, 50), (86, 85, 51, 52), (54, 85, 86, 55), (21, 85, 54, 53), (109, 110, 40, 39), (110, 111, 41, 40), (111, 112, 42, 41), (112, 113, 43, 42), (113, 114, 44, 43), (114, 115, 45, 44), (115, 116, 46, 45), (116, 109, 39, 46), (105, 101, 100), (104, 105, 100, 99), (103, 104, 99, 98), (97, 103, 98), (322, 308, 96, 95), (308, 317, 97, 96), (317, 323, 103, 97), (323, 326, 104, 103), (326, 329, 105, 104), (329, 314, 101, 105), (314, 311, 102, 101), (311, 322, 95, 102), (100, 101, 108), (99, 100, 108, 107), (98, 99, 107, 106), (97, 98, 106), (305, 286, 109, 116), (299, 305, 116, 115), (293, 299, 115, 114), (290, 293, 114, 113), (287, 290, 113, 112), (296, 287, 112, 111), (302, 296, 111, 110), (286, 302, 110, 109), (92, 93, 386, 384), (119, 118, 390, 391), (88, 89, 378, 376), (120, 119, 391, 392), (121, 120, 392, 393), (91, 92, 384, 382), (87, 88, 376, 375), (122, 121, 393, 394), (94, 87, 375, 388), (90, 91, 382, 380), (123, 122, 394, 395), (124, 123, 395, 396), (93, 94, 388, 386), (117, 124, 396, 398), (89, 90, 380, 378), (118, 117, 398, 390), (245, 237, 132, 142), (91, 238, 130, 92), (243, 235, 126, 146), (157, 144, 129, 90), (151, 146, 126, 136), (141, 147, 138, 128), (147, 149, 137, 138), (149, 151, 136, 137), (139, 153, 88, 131), (153, 155, 89, 88), (155, 157, 90, 89), (237, 87, 94, 132), (134, 135, 158, 156), (156, 158, 157, 155), (133, 134, 156, 154), (154, 156, 155, 153), (127, 133, 154, 140), (140, 154, 153, 139), (93, 92, 152, 150), (150, 152, 151, 149), (94, 93, 150, 148), (148, 150, 149, 147), (132, 94, 148, 142), (142, 148, 147, 141), (92, 130, 145, 152), (152, 145, 146, 151), (135, 125, 143, 158), (158, 143, 144, 157), (238, 242, 145, 130), (242, 243, 146, 145), (236, 244, 141, 128), (245, 279, 223, 139), (250, 258, 183, 168), (241, 133, 159, 246), (128, 138, 160, 161), (236, 128, 161, 247), (133, 127, 162, 159), (160, 175, 177, 161), (235, 125, 163, 248), (136, 126, 164, 165), (239, 136, 165, 249), (125, 135, 166, 163), (248, 256, 179, 164), (239, 135, 167, 250), (137, 136, 168, 169), (240, 137, 169, 251), (135, 134, 170, 167), (246, 254, 175, 160), (240, 134, 171, 252), (138, 137, 172, 173), (241, 138, 173, 253), (134, 133, 174, 171), (190, 206, 204, 188), (254, 262, 191, 175), (182, 198, 196, 180), (261, 269, 206, 190), (164, 179, 181, 165), (252, 260, 187, 172), (247, 255, 178, 162), (168, 183, 185, 169), (249, 257, 182, 166), (172, 187, 189, 173), (162, 178, 176, 159), (251, 259, 186, 170), (166, 182, 180, 163), (253, 261, 190, 174), (170, 186, 184, 167), (174, 190, 188, 171), (199, 215, 217, 201), (191, 207, 209, 193), (266, 274, 215, 199), (206, 222, 220, 204), (258, 266, 199, 183), (175, 191, 193, 177), (183, 199, 201, 185), (255, 263, 194, 178), (259, 267, 202, 186), (178, 194, 192, 176), (186, 202, 200, 184), (256, 264, 195, 179), (260, 268, 203, 187), (179, 195, 197, 181), (187, 203, 205, 189), (257, 265, 198, 182), (270, 271, 209, 207), (272, 273, 213, 211), (274, 275, 217, 215), (276, 277, 221, 219), (263, 271, 210, 194), (267, 275, 218, 202), (194, 210, 208, 192), (202, 218, 216, 200), (264, 272, 211, 195), (268, 276, 219, 203), (195, 211, 213, 197), (203, 219, 221, 205), (265, 273, 214, 198), (269, 277, 222, 206), (198, 214, 212, 196), (262, 270, 207, 191), (278, 280, 229, 225), (244, 278, 225, 141), (141, 225, 226, 142), (139, 223, 224, 140), (281, 283, 231, 227), (223, 227, 228, 224), (279, 281, 227, 223), (225, 229, 230, 226), (282, 283, 234, 233), (229, 233, 234, 230), (280, 282, 233, 229), (227, 231, 232, 228), (228, 232, 282, 280), (232, 231, 283, 282), (226, 230, 281, 279), (230, 234, 283, 281), (140, 224, 278, 244), (224, 228, 280, 278), (192, 208, 270, 262), (205, 221, 277, 269), (197, 213, 273, 265), (204, 220, 276, 268), (196, 212, 272, 264), (201, 217, 275, 267), (193, 209, 271, 263), (220, 222, 277, 276), (216, 218, 275, 274), (212, 214, 273, 272), (208, 210, 271, 270), (181, 197, 265, 257), (188, 204, 268, 260), (180, 196, 264, 256), (185, 201, 267, 259), (177, 193, 263, 255), (184, 200, 266, 258), (200, 216, 274, 266), (173, 189, 261, 253), (169, 185, 259, 251), (165, 181, 257, 249), (161, 177, 255, 247), (171, 188, 260, 252), (189, 205, 269, 261), (176, 192, 262, 254), (133, 241, 253, 174), (137, 240, 252, 172), (159, 176, 254, 246), (134, 240, 251, 170), (136, 239, 250, 168), (163, 180, 256, 248), (135, 239, 249, 166), (126, 235, 248, 164), (127, 236, 247, 162), (138, 241, 246, 160), (167, 184, 258, 250), (142, 226, 279, 245), (127, 140, 244, 236), (144, 143, 243, 242), (129, 144, 242, 238), (131, 88, 87, 237), (143, 125, 235, 243), (90, 129, 238, 91), (139, 131, 237, 245), (95, 96, 304, 284), (284, 304, 303, 285), (285, 303, 302, 286), (96, 97, 298, 304), (304, 298, 297, 303), (303, 297, 296, 302), (97, 106, 289, 298), (298, 289, 288, 297), (297, 288, 287, 296), (106, 107, 292, 289), (289, 292, 291, 288), (288, 291, 290, 287), (107, 108, 295, 292), (292, 295, 294, 291), (291, 294, 293, 290), (108, 101, 301, 295), (295, 301, 300, 294), (294, 300, 299, 293), (101, 102, 307, 301), (301, 307, 306, 300), (300, 306, 305, 299), (102, 95, 284, 307), (307, 284, 285, 306), (306, 285, 286, 305), (122, 123, 334, 338), (313, 320, 321, 312), (312, 321, 322, 311), (316, 313, 312, 315), (315, 312, 311, 314), (331, 316, 315, 330), (330, 315, 314, 329), (123, 124, 333, 334), (328, 331, 330, 327), (327, 330, 329, 326), (124, 117, 339, 333), (325, 328, 327, 324), (324, 327, 326, 323), (319, 325, 324, 318), (318, 324, 323, 317), (117, 118, 332, 339), (310, 319, 318, 309), (309, 318, 317, 308), (118, 119, 335, 332), (320, 310, 309, 321), (321, 309, 308, 322), (333, 339, 320, 313), (334, 333, 313, 316), (338, 334, 316, 331), (337, 338, 331, 328), (336, 337, 328, 325), (335, 336, 325, 319), (332, 335, 319, 310), (339, 332, 310, 320), (121, 122, 338, 337), (120, 121, 337, 336), (119, 120, 336, 335), (342, 341, 340, 349), (349, 340, 343, 350), (350, 343, 344, 351), (351, 344, 345, 352), (352, 345, 346, 353), (353, 346, 347, 354), (363, 353, 354, 365), (361, 352, 353, 363), (359, 351, 352, 361), (357, 350, 351, 359), (355, 349, 350, 357), (348, 342, 349, 355), (367, 348, 355, 356), (356, 355, 357, 358), (358, 357, 359, 360), (360, 359, 361, 362), (362, 361, 363, 364), (364, 363, 365, 366), (454, 455, 368, 374), (449, 454, 374, 369), (450, 449, 369, 370), (453, 450, 370, 373), (452, 453, 373, 372), (451, 452, 372, 371), (388, 375, 397, 389), (386, 388, 389, 387), (384, 386, 387, 385), (382, 384, 385, 383), (380, 382, 383, 381), (378, 380, 381, 379), (376, 378, 379, 377), (375, 376, 377, 397), (389, 397, 398, 396), (387, 389, 396, 395), (385, 387, 395, 394), (383, 385, 394, 393), (381, 383, 393, 392), (379, 381, 392, 391), (377, 379, 391, 390), (397, 377, 390, 398), (405, 402, 408, 421), (442, 445, 412, 411), (400, 407, 423, 417), (444, 442, 411, 410), (404, 400, 417, 416), (443, 444, 410, 409), (399, 403, 420, 418), (406, 404, 416, 422), (406, 66, 404), (401, 407, 63), (417, 423, 434, 433), (460, 456, 424, 429), (431, 432, 413, 414), (459, 457, 427, 426), (422, 416, 435, 432), (430, 431, 414, 415), (416, 417, 433, 435), (407, 401, 419, 423), (445, 446, 413, 412), (446, 447, 414, 413), (403, 406, 422, 420), (447, 448, 415, 414), (401, 405, 421, 419), (429, 424, 425, 426), (428, 429, 426, 427), (461, 459, 426, 425), (457, 458, 428, 427), (458, 460, 429, 428), (418, 420, 431, 430), (420, 422, 432, 431), (433, 434, 411, 412), (435, 433, 412, 413), (432, 435, 413), (419, 421, 439, 441), (409, 410, 465, 462), (410, 411, 464, 465), (421, 408, 436, 439), (15, 16, 448, 447), (14, 15, 447, 446), (13, 14, 446, 445), (17, 11, 444, 443), (11, 12, 442, 444), (12, 13, 445, 442), (16, 15, 452, 451), (15, 14, 453, 452), (14, 13, 450, 453), (13, 12, 449, 450), (12, 11, 454, 449), (11, 17, 455, 454), (441, 439, 460, 458), (437, 441, 458, 457), (440, 438, 459, 461), (438, 437, 457, 459), (439, 436, 456, 460), (419, 463, 434, 423), (462, 465, 438, 440), (463, 411, 434), (465, 464, 437, 438), (463, 437, 464, 411), (437, 463, 419, 441), (532, 533, 467, 466), (533, 534, 468, 467), (534, 535, 469, 468), (529, 525, 524, 528), (527, 520, 522, 526), (536, 537, 472, 471), (467, 468, 469, 470, 471, 472, 814, 473, 466), (820, 538, 473, 814), (538, 532, 466, 473), (511, 833, 480, 479), (510, 511, 479, 478), (509, 510, 478, 477), (476, 509, 477), (504, 505, 482, 489), (818, 504, 489, 816), (502, 503, 488, 487), (501, 502, 487, 486), (500, 501, 486, 485), (499, 500, 485, 484), (498, 499, 484, 483), (505, 498, 483, 482), (489, 482, 490, 497), (816, 489, 497, 817), (487, 488, 496, 495), (486, 487, 495, 494), (485, 486, 494, 493), (484, 485, 493, 492), (483, 484, 492, 491), (482, 483, 491, 490), (504, 615, 608, 505), (818, 829, 615, 504), (502, 613, 614, 503), (501, 612, 613, 502), (479, 480, 508), (478, 479, 508, 507), (477, 478, 507, 506), (476, 477, 506), (562, 563, 475, 474), (563, 566, 476, 475), (566, 569, 509, 476), (569, 572, 510, 509), (572, 575, 511, 510), (838, 578, 480, 833), (825, 581, 481, 815), (558, 552, 519, 518), (822, 558, 518, 819), (835, 559, 517, 834), (556, 557, 516, 515), (555, 556, 515, 514), (554, 555, 514, 513), (552, 553, 512, 519), (539, 540, 520, 521), (540, 541, 522, 520), (543, 541, 525, 529), (542, 539, 521, 530), (528, 524, 523, 531), (530, 521, 520, 527), (469, 530, 527, 470), (494, 528, 531, 493), (535, 542, 530, 469), (536, 543, 529, 495), (470, 527, 526, 471), (495, 529, 528, 494), (471, 526, 543, 536), (493, 531, 542, 535), (531, 523, 539, 542), (526, 522, 541, 543), (524, 525, 541, 540), (523, 524, 540, 539), (497, 490, 532, 538), (817, 497, 538, 820), (495, 496, 537, 536), (492, 493, 535, 534), (491, 492, 534, 533), (490, 491, 533, 532), (581, 562, 474, 481), (481, 474, 544, 551), (815, 481, 551, 821), (508, 480, 550, 549), (507, 508, 549, 548), (506, 507, 548, 547), (476, 506, 547, 546), (475, 476, 546, 545), (474, 475, 545, 544), (30, 31, 553, 552), (554, 513, 512, 553), (33, 34, 556, 555), (34, 7, 557, 556), (831, 37, 559, 835), (813, 2, 558, 822), (2, 30, 552, 558), (518, 519, 560, 583), (583, 560, 561, 582), (582, 561, 562, 581), (819, 518, 583, 823), (823, 583, 582, 824), (824, 582, 581, 825), (834, 517, 580, 836), (836, 580, 579, 837), (837, 579, 578, 838), (515, 516, 577, 574), (574, 577, 576, 573), (573, 576, 575, 572), (514, 515, 574, 571), (571, 574, 573, 570), (570, 573, 572, 569), (513, 514, 571, 568), (568, 571, 570, 567), (567, 570, 569, 566), (512, 513, 568, 565), (565, 568, 567, 564), (564, 567, 566, 563), (519, 512, 565, 560), (560, 565, 564, 561), (561, 564, 563, 562), (551, 544, 584, 607), (607, 584, 585, 606), (846, 839, 586, 605), (821, 551, 607, 826), (826, 607, 606, 827), (847, 846, 605, 828), (549, 550, 604, 601), (601, 604, 603, 600), (844, 845, 602, 599), (548, 549, 601, 598), (598, 601, 600, 597), (843, 844, 599, 596), (547, 548, 598, 595), (595, 598, 597, 594), (842, 843, 596, 593), (546, 547, 595, 592), (592, 595, 594, 591), (841, 842, 593, 590), (545, 546, 592, 589), (589, 592, 591, 588), (840, 841, 590, 587), (544, 545, 589, 584), (584, 589, 588, 585), (839, 840, 587, 586), (608, 615, 811, 804), (829, 614, 810, 830), (614, 613, 809, 810), (613, 612, 808, 809), (505, 608, 609, 498), (498, 609, 610, 499), (499, 610, 611, 500), (500, 611, 612, 501), (36, 622, 616, 30), (30, 616, 617, 31), (31, 617, 618, 32), (619, 33, 32, 618), (34, 620, 621, 35), (628, 647, 645, 629), (627, 77, 646, 647, 628), (626, 75, 77, 627), (625, 73, 75, 626), (624, 71, 73, 625), (623, 68, 71, 624), (624, 625, 632, 630), (623, 624, 630, 643), (642, 643, 630, 631), (631, 630, 632, 633), (633, 632, 634, 635), (635, 634, 636, 637), (637, 636, 638, 639), (639, 638, 640, 641), (625, 626, 634, 632), (626, 627, 636, 634), (627, 628, 638, 636), (628, 629, 640, 638), (631, 616, 622, 642), (617, 633, 635, 618), (618, 635, 637, 619), (619, 637, 639, 620), (620, 639, 641, 621), (646, 649, 657, 656), (647, 646, 656, 659), (648, 644, 27, 28), (644, 648, 653, 650), (645, 647, 659, 658), (651, 650, 653, 654), (652, 651, 654, 655), (659, 656, 652), (657, 650, 651), (656, 657, 651, 652), (658, 659, 652, 655), (660, 668, 669, 661), (661, 669, 670, 662), (662, 670, 671, 663), (663, 671, 672, 664), (664, 672, 673, 665), (665, 673, 674, 666), (666, 674, 675, 667), (667, 675, 668, 660), (668, 676, 677, 669), (669, 677, 678, 670), (670, 678, 679, 671), (671, 679, 680, 672), (672, 680, 681, 673), (673, 681, 682, 674), (674, 682, 683, 675), (675, 683, 676, 668), (676, 684, 685, 677), (677, 685, 686, 678), (678, 686, 687, 679), (679, 687, 688, 680), (680, 688, 689, 681), (681, 689, 690, 682), (682, 690, 691, 683), (683, 691, 684, 676), (684, 692, 693, 685), (685, 693, 694, 686), (686, 694, 695, 687), (687, 695, 696, 688), (688, 696, 697, 689), (689, 697, 698, 690), (690, 698, 699, 691), (691, 699, 692, 684), (692, 700, 701, 693), (693, 701, 702, 694), (694, 702, 703, 695), (695, 703, 704, 696), (696, 704, 705, 697), (697, 705, 706, 698), (698, 706, 707, 699), (699, 707, 700, 692), (700, 708, 709, 701), (701, 709, 710, 702), (702, 710, 711, 703), (703, 711, 712, 704), (704, 712, 713, 705), (705, 713, 714, 706), (706, 714, 715, 707), (707, 715, 708, 700), (708, 716, 717, 709), (709, 717, 718, 710), (710, 718, 719, 711), (711, 719, 720, 712), (712, 720, 721, 713), (713, 721, 722, 714), (714, 722, 723, 715), (715, 723, 716, 708), (716, 660, 661, 717), (717, 661, 662, 718), (718, 662, 663, 719), (719, 663, 664, 720), (720, 664, 665, 721), (721, 665, 666, 722), (722, 666, 667, 723), (723, 667, 660, 716), (787, 786, 802, 803), (780, 787, 803, 790), (725, 727, 788, 789), (739, 725, 789, 796), (729, 731, 792, 791), (781, 780, 790, 797), (727, 725, 739, 737, 735, 733, 731, 729), (782, 781, 797, 798), (733, 735, 794, 793), (724, 726, 728, 730, 732, 734, 736, 738), (779, 747, 740, 772), (778, 746, 747, 779), (777, 745, 746, 778), (776, 744, 745, 777), (775, 743, 744, 776), (774, 742, 743, 775), (773, 741, 742, 774), (772, 740, 741, 773), (764, 755, 748, 765), (765, 748, 749, 766), (766, 749, 750, 767), (767, 750, 751, 768), (768, 751, 752, 769), (769, 752, 753, 770), (770, 753, 754, 771), (771, 754, 755, 764), (738, 762, 763, 724), (736, 761, 762, 738), (734, 760, 761, 736), (732, 759, 760, 734), (730, 758, 759, 732), (728, 757, 758, 730), (726, 756, 757, 728), (724, 763, 756, 726), (762, 771, 764, 763), (761, 770, 771, 762), (760, 769, 770, 761), (759, 768, 769, 760), (758, 767, 768, 759), (757, 766, 767, 758), (756, 765, 766, 757), (763, 764, 765, 756), (755, 772, 773, 748), (748, 773, 774, 749), (749, 774, 775, 750), (750, 775, 776, 751), (751, 776, 777, 752), (752, 777, 778, 753), (753, 778, 779, 754), (754, 779, 772, 755), (747, 787, 780, 740), (746, 786, 787, 747), (745, 785, 786, 746), (744, 784, 785, 745), (743, 783, 784, 744), (742, 782, 783, 743), (741, 781, 782, 742), (740, 780, 781, 741), (790, 789, 788, 797), (797, 788, 791, 798), (798, 791, 792, 799), (799, 792, 793, 800), (800, 793, 794, 801), (801, 794, 795, 802), (802, 795, 796, 803), (803, 796, 789, 790), (735, 737, 795, 794), (786, 785, 801, 802), (731, 733, 793, 792), (785, 784, 800, 801), (727, 729, 791, 788), (784, 783, 799, 800), (737, 739, 796, 795), (783, 782, 798, 799), (586, 587, 805, 804), (587, 590, 806, 805), (590, 593, 807, 806), (593, 596, 808, 807), (596, 599, 809, 808), (599, 602, 810, 809), (828, 605, 811, 830), (605, 586, 804, 811), (609, 608, 804, 805), (610, 609, 805, 806), (611, 610, 806, 807), (612, 611, 807, 808), (602, 828, 830, 810), (615, 829, 830, 811), (845, 847, 828, 602), (604, 826, 827, 603), (550, 821, 826, 604), (579, 824, 825, 578), (580, 823, 824, 579), (517, 819, 823, 580), (37, 813, 822, 559), (480, 815, 821, 550), (496, 817, 820, 537), (559, 822, 819, 517), (578, 825, 815, 480), (503, 614, 829, 818), (488, 816, 817, 496), (503, 818, 816, 488), (537, 820, 814, 472), (37, 38, 812, 813), (576, 837, 838, 575), (577, 836, 837, 576), (516, 834, 836, 577), (7, 831, 835, 557), (557, 835, 834, 516), (575, 838, 833, 511), (7, 9, 832, 831), (603, 827, 847, 845), (585, 588, 840, 839), (588, 591, 841, 840), (591, 594, 842, 841), (594, 597, 843, 842), (597, 600, 844, 843), (600, 603, 845, 844), (827, 606, 846, 847), (606, 585, 839, 846), (33, 619, 620, 34), (32, 554, 553, 31), (32, 33, 555, 554)])
me_cylinder_001.polygons.foreach_set('use_smooth', [True] * 809)
_uv = me_cylinder_001.uv_layers.new(name='UVMap')
_uv.uv.foreach_set('vector', [0.0, 0.0, 0.0, 0.0, 0.0, 0.0, 0.0, 0.0, 0.5, 0.9606, 0.5833, 0.9606, 0.5833, 0.9606, 0.5, 0.9606, 0.0, 0.0, 0.0, 0.0, 0.0, 0.0, 0.0, 0.0, 0.5833, 0.9606, 0.6667, 0.9606, 0.6667, 0.9606, 0.5833, 0.9606, 0.0, 0.0, 0.0, 0.0, 0.0, 0.0, 0.0, 0.0, 0.6667, 0.9606, 0.75, 0.9606, 0.75, 0.9606, 0.6667, 0.9606, 1.0, 0.9225, 1.0, 0.9516, 0.9167, 0.9515, 0.9167, 0.9225, 0.9167, 0.9225, 0.9167, 0.9515, 0.8333, 0.956, 0.8333, 0.9225, 0.3958, 0.9421, 0.3333, 0.9612, 0.6667, 0.9225, 0.6667, 0.8843, 0.5, 0.9421, 0.3958, 0.9421, 0.6667, 0.8843, 0.75, 0.8843, 0.6667, 0.9225, 0.6667, 0.9535, 0.5833, 0.9523, 0.5833, 0.9225, 0.5833, 0.9225, 0.5833, 0.9523, 0.5, 0.9521, 0.5, 0.9225, 0.75, 0.817, 0.75, 0.8843, 0.6667, 0.8843, 0.6667, 0.817, 0.8333, 0.817, 0.8333, 0.8843, 0.75, 0.8843, 0.75, 0.817, 0.9167, 0.817, 0.9167, 0.8843, 0.8333, 0.8843, 0.8333, 0.817, 1.0, 0.817, 1.0, 0.8843, 0.9167, 0.8843, 0.9167, 0.817, 1.0, 0.7029, 1.0, 0.7431, 0.9167, 0.7431, 0.9167, 0.7029, 0.9167, 0.7029, 0.9167, 0.7431, 0.8333, 0.7431, 0.8333, 0.7029, 0.8333, 0.7029, 0.8333, 0.7431, 0.75, 0.7431, 0.75, 0.7029, 0.75, 0.7029, 0.75, 0.7431, 0.6667, 0.7431, 0.6667, 0.7029, 0.6667, 0.7029, 0.6667, 0.7431, 0.5833, 0.7431, 0.5833, 0.725, 0.6262, 0.7029, 0.5833, 0.5, 0.5833, 0.6227, 0.5, 0.6227, 0.5, 0.5, 1.0, 0.5, 1.0, 0.6227, 0.9167, 0.6227, 0.9167, 0.5, 0.8333, 0.5, 0.875, 0.5, 1.0, 0.5, 0.9167, 0.5, 0.6667, 0.5, 0.625, 0.5, 0.75, 0.5, 0.75, 0.5, 0.6042, 0.9421, 0.5, 0.9421, 0.75, 0.8843, 0.8333, 0.8843, 0.6667, 0.9612, 0.6042, 0.9421, 0.8333, 0.8843, 0.8333, 0.9225, 0.7292, 0.9803, 0.6667, 0.9612, 0.8333, 0.9225, 0.8333, 0.956, 0.9167, 0.8843, 0.9167, 0.9225, 0.8333, 0.9225, 0.8333, 0.8843, 1.0, 0.8843, 1.0, 0.9225, 0.9167, 0.9225, 0.9167, 0.8843, 0.8333, 0.9612, 0.7708, 0.9803, 0.6667, 0.9535, 0.6667, 0.9225, 0.7708, 0.9803, 0.75, 0.9803, 0.75, 0.9657, 0.6982, 0.9666, 0.75, 0.9803, 0.7292, 0.9803, 0.8039, 0.9662, 0.75, 0.9657, 1.0, 0.78, 1.0, 0.817, 0.9167, 0.817, 0.9167, 0.78, 0.9167, 0.78, 0.9167, 0.817, 0.8333, 0.817, 0.8333, 0.78, 0.8333, 0.78, 0.8333, 0.817, 0.75, 0.817, 0.75, 0.78, 0.75, 0.78, 0.75, 0.817, 0.6667, 0.817, 0.6667, 0.78, 0.6667, 0.78, 0.6667, 0.817, 0.5833, 0.817, 0.5833, 0.78, 0.5833, 0.78, 0.5833, 0.817, 0.5, 0.817, 0.5, 0.78, 0.75, 1.0, 0.625, 1.0, 0.7292, 0.9803, 0.75, 0.9803, 0.875, 1.0, 0.75, 1.0, 0.75, 0.9803, 0.7708, 0.9803, 1.0, 1.0, 0.875, 1.0, 0.7708, 0.9803, 0.8333, 0.9612, 0.625, 1.0, 0.5, 1.0, 0.6667, 0.9612, 0.7292, 0.9803, 0.5, 1.0, 0.375, 1.0, 0.6042, 0.9421, 0.6667, 0.9612, 0.375, 1.0, 0.25, 1.0, 0.5, 0.9421, 0.6042, 0.9421, 0.25, 1.0, 0.125, 1.0, 0.3958, 0.9421, 0.5, 0.9421, 0.125, 1.0, 0.0, 1.0, 0.3333, 0.9612, 0.3958, 0.9421, 0.0, 0.0, 0.0, 0.0, 0.0, 0.0, 0.0, 0.0, 0.75, 0.9606, 0.8333, 0.9606, 0.8333, 0.9606, 0.75, 0.9606, 0.0, 0.0, 0.0, 0.0, 0.0, 0.0, 0.0, 0.0, 0.8333, 0.9606, 0.9167, 0.9606, 0.9167, 0.9606, 0.8333, 0.9606, 0.0, 0.0, 0.0, 0.0, 0.0, 0.0, 0.0, 0.0, 0.9167, 0.9606, 1.0, 0.9606, 1.0, 0.9606, 0.9167, 0.9606, 0.6262, 0.7029, 0.5833, 0.725, 0.5833, 0.725, 0.6262, 0.7029, 0.6667, 0.6628, 0.6667, 0.7029, 0.6262, 0.7029, 0.6335, 0.6628, 0.9167, 0.6427, 0.9167, 0.6427, 0.8333, 0.6427, 0.8333, 0.6427, 0.75, 0.6628, 0.75, 0.7029, 0.6667, 0.7029, 0.6667, 0.6628, 0.8333, 0.6628, 0.8333, 0.7029, 0.75, 0.7029, 0.75, 0.6628, 0.9167, 0.6628, 0.9167, 0.7029, 0.8333, 0.7029, 0.8333, 0.6628, 1.0, 0.6628, 1.0, 0.7029, 0.9167, 0.7029, 0.9167, 0.6628, 0.5833, 0.7431, 0.5833, 0.78, 0.5, 0.78, 0.5, 0.7431, 0.6667, 0.7431, 0.6667, 0.78, 0.5833, 0.78, 0.5833, 0.7431, 0.75, 0.7431, 0.75, 0.78, 0.6667, 0.78, 0.6667, 0.7431, 0.8333, 0.7431, 0.8333, 0.78, 0.75, 0.78, 0.75, 0.7431, 0.9167, 0.7431, 0.9167, 0.78, 0.8333, 0.78, 0.8333, 0.7431, 1.0, 0.7431, 1.0, 0.78, 0.9167, 0.78, 0.9167, 0.7431, 0.5833, 0.9225, 0.5902, 0.8736, 0.6667, 0.8843, 0.6667, 0.9225, 0.5, 0.8677, 0.5902, 0.8736, 0.5833, 0.9225, 0.5, 0.9225, 0.5833, 0.817, 0.5902, 0.8736, 0.5, 0.8677, 0.5, 0.817, 0.6667, 0.8843, 0.5902, 0.8736, 0.5833, 0.817, 0.6667, 0.817, 1.0, 0.9803, 0.875, 0.9803, 0.875, 1.0, 1.0, 1.0, 0.875, 0.9803, 0.75, 0.9803, 0.75, 1.0, 0.875, 1.0, 0.75, 0.9803, 0.625, 0.9803, 0.625, 1.0, 0.75, 1.0, 0.625, 0.9803, 0.5, 0.9803, 0.5, 1.0, 0.625, 1.0, 0.5, 0.9803, 0.375, 0.9803, 0.375, 1.0, 0.5, 1.0, 0.375, 0.9803, 0.25, 0.9803, 0.25, 1.0, 0.375, 1.0, 0.25, 0.9803, 0.125, 0.9803, 0.125, 1.0, 0.25, 1.0, 0.125, 0.9803, 0.0, 0.9803, 0.0, 1.0, 0.125, 1.0, 0.375, 0.7836, 0.25, 0.7836, 0.375, 0.8047, 0.5, 0.7836, 0.375, 0.7836, 0.375, 0.8047, 0.5, 0.8047, 0.625, 0.7836, 0.5, 0.7836, 0.5, 0.8047, 0.625, 0.8047, 0.75, 0.8047, 0.625, 0.7836, 0.625, 0.8047, 1.0, 0.7195, 0.875, 0.7195, 0.875, 0.7836, 1.0, 0.7836, 0.875, 0.7195, 0.75, 0.7195, 0.75, 0.7836, 0.875, 0.7836, 0.75, 0.7195, 0.625, 0.7195, 0.625, 0.7836, 0.75, 0.7836, 0.625, 0.7195, 0.5, 0.7195, 0.5, 0.7836, 0.625, 0.7836, 0.5, 0.7195, 0.375, 0.7195, 0.375, 0.7836, 0.5, 0.7836, 0.375, 0.7195, 0.25, 0.7195, 0.25, 0.7836, 0.375, 0.7836, 0.25, 0.7195, 0.125, 0.7195, 0.125, 0.7836, 0.25, 0.7836, 0.125, 0.7195, 0.0, 0.7195, 0.0, 0.7836, 0.125, 0.7836, 0.375, 0.8047, 0.25, 0.8047, 0.375, 0.8237, 0.5, 0.8047, 0.375, 0.8047, 0.375, 0.8237, 0.5, 0.8237, 0.625, 0.8047, 0.5, 0.8047, 0.5, 0.8237, 0.625, 0.8237, 0.75, 0.8237, 0.625, 0.8047, 0.625, 0.8237, 0.125, 0.9412, 0.0, 0.9412, 0.0, 0.9803, 0.125, 0.9803, 0.25, 0.9412, 0.125, 0.9412, 0.125, 0.9803, 0.25, 0.9803, 0.375, 0.9412, 0.25, 0.9412, 0.25, 0.9803, 0.375, 0.9803, 0.5, 0.9412, 0.375, 0.9412, 0.375, 0.9803, 0.5, 0.9803, 0.625, 0.9412, 0.5, 0.9412, 0.5, 0.9803, 0.625, 0.9803, 0.75, 0.9412, 0.625, 0.9412, 0.625, 0.9803, 0.75, 0.9803, 0.875, 0.9412, 0.75, 0.9412, 0.75, 0.9803, 0.875, 0.9803, 1.0, 0.9412, 0.875, 0.9412, 0.875, 0.9803, 1.0, 0.9803, 0.625, 0.6875, 0.625, 0.625, 0.625, 0.625, 0.625, 0.6875, 0.75, 0.5273, 0.875, 0.5273, 0.875, 0.5273, 0.75, 0.5273, 0.375, 0.5625, 0.375, 0.625, 0.375, 0.625, 0.375, 0.5625, 0.625, 0.5273, 0.75, 0.5273, 0.75, 0.5273, 0.625, 0.5273, 0.5, 0.5273, 0.625, 0.5273, 0.625, 0.5273, 0.5, 0.5273, 0.5, 0.6875, 0.625, 0.6875, 0.625, 0.6875, 0.5, 0.6875, 0.5, 0.5625, 0.375, 0.5625, 0.375, 0.5625, 0.5, 0.5625, 0.375, 0.5273, 0.5, 0.5273, 0.5, 0.5273, 0.375, 0.5273, 0.625, 0.5625, 0.5, 0.5625, 0.5, 0.5625, 0.625, 0.5625, 0.375, 0.6875, 0.5, 0.6875, 0.5, 0.6875, 0.375, 0.6875, 0.25, 0.5273, 0.375, 0.5273, 0.375, 0.5273, 0.25, 0.5273, 0.125, 0.5273, 0.25, 0.5273, 0.25, 0.5273, 0.125, 0.5273, 0.625, 0.625, 0.625, 0.5625, 0.625, 0.5625, 0.625, 0.625, 0.0, 0.5273, 0.125, 0.5273, 0.125, 0.5273, 0.0, 0.5273, 0.375, 0.625, 0.375, 0.6875, 0.375, 0.6875, 0.375, 0.625, 0.875, 0.5273, 1.0, 0.5273, 1.0, 0.5273, 0.875, 0.5273, 0.5, 0.4167, 0.5, 0.5, 0.625, 0.5, 0.625, 0.4167, 0.5, 0.6875, 0.5, 0.75, 0.625, 0.75, 0.625, 0.6875, 0.5, 0.9167, 0.5, 1.0, 0.625, 1.0, 0.625, 0.9167, 0.2917, 0.6875, 0.2917, 0.75, 0.375, 0.75, 0.375, 0.6875, 0.7917, 0.6875, 0.7917, 0.75, 0.875, 0.75, 0.875, 0.6875, 0.7917, 0.5, 0.7917, 0.5625, 0.875, 0.5625, 0.875, 0.5, 0.7917, 0.5625, 0.7917, 0.625, 0.875, 0.625, 0.875, 0.5625, 0.7917, 0.625, 0.7917, 0.6875, 0.875, 0.6875, 0.875, 0.625, 0.2917, 0.5, 0.2917, 0.5625, 0.375, 0.5625, 0.375, 0.5, 0.2917, 0.5625, 0.2917, 0.625, 0.375, 0.625, 0.375, 0.5625, 0.2917, 0.625, 0.2917, 0.6875, 0.375, 0.6875, 0.375, 0.625, 0.5, 0.5, 0.5, 0.5625, 0.625, 0.5625, 0.625, 0.5, 0.125, 0.625, 0.125, 0.6875, 0.2083, 0.6875, 0.2083, 0.625, 0.2083, 0.625, 0.2083, 0.6875, 0.2917, 0.6875, 0.2917, 0.625, 0.125, 0.5625, 0.125, 0.625, 0.2083, 0.625, 0.2083, 0.5625, 0.2083, 0.5625, 0.2083, 0.625, 0.2917, 0.625, 0.2917, 0.5625, 0.125, 0.5, 0.125, 0.5625, 0.2083, 0.5625, 0.2083, 0.5, 0.2083, 0.5, 0.2083, 0.5625, 0.2917, 0.5625, 0.2917, 0.5, 0.625, 0.625, 0.625, 0.6875, 0.7083, 0.6875, 0.7083, 0.625, 0.7083, 0.625, 0.7083, 0.6875, 0.7917, 0.6875, 0.7917, 0.625, 0.625, 0.5625, 0.625, 0.625, 0.7083, 0.625, 0.7083, 0.5625, 0.7083, 0.5625, 0.7083, 0.625, 0.7917, 0.625, 0.7917, 0.5625, 0.625, 0.5, 0.625, 0.5625, 0.7083, 0.5625, 0.7083, 0.5, 0.7083, 0.5, 0.7083, 0.5625, 0.7917, 0.5625, 0.7917, 0.5, 0.625, 0.6875, 0.625, 0.75, 0.7083, 0.75, 0.7083, 0.6875, 0.7083, 0.6875, 0.7083, 0.75, 0.7917, 0.75, 0.7917, 0.6875, 0.125, 0.6875, 0.125, 0.75, 0.2083, 0.75, 0.2083, 0.6875, 0.2083, 0.6875, 0.2083, 0.75, 0.2917, 0.75, 0.2917, 0.6875, 0.5, 0.75, 0.5, 0.8333, 0.625, 0.8333, 0.625, 0.75, 0.5, 0.8333, 0.5, 0.9167, 0.625, 0.9167, 0.625, 0.8333, 0.5, 0.25, 0.5, 0.3333, 0.625, 0.3333, 0.625, 0.25, 0.5, 0.4167, 0.5, 0.4167, 0.375, 0.4167, 0.375, 0.4167, 0.5, 0.0625, 0.5, 0.0625, 0.625, 0.0625, 0.625, 0.0625, 0.5, 0.1875, 0.375, 0.1875, 0.375, 0.1875, 0.5, 0.1875, 0.625, 0.25, 0.625, 0.1875, 0.625, 0.1875, 0.625, 0.25, 0.5, 0.25, 0.625, 0.25, 0.625, 0.25, 0.5, 0.25, 0.375, 0.1875, 0.375, 0.25, 0.375, 0.25, 0.375, 0.1875, 0.625, 0.1875, 0.625, 0.1875, 0.625, 0.25, 0.625, 0.25, 0.5, 0.0, 0.375, 0.0, 0.375, 0.0, 0.5, 0.0, 0.625, 0.0625, 0.625, 0.0, 0.625, 0.0, 0.625, 0.0625, 0.5, 0.0625, 0.625, 0.0625, 0.625, 0.0625, 0.5, 0.0625, 0.375, 0.0, 0.375, 0.0625, 0.375, 0.0625, 0.375, 0.0, 0.5, 0.0, 0.5, 0.0, 0.625, 0.0, 0.625, 0.0, 0.5, 0.0625, 0.375, 0.0625, 0.375, 0.0625, 0.5, 0.0625, 0.625, 0.125, 0.625, 0.0625, 0.625, 0.0625, 0.625, 0.125, 0.5, 0.125, 0.625, 0.125, 0.625, 0.125, 0.5, 0.125, 0.375, 0.0625, 0.375, 0.125, 0.375, 0.125, 0.375, 0.0625, 0.5, 0.1875, 0.5, 0.1875, 0.625, 0.1875, 0.625, 0.1875, 0.5, 0.125, 0.375, 0.125, 0.375, 0.125, 0.5, 0.125, 0.625, 0.1875, 0.625, 0.125, 0.625, 0.125, 0.625, 0.1875, 0.5, 0.1875, 0.625, 0.1875, 0.625, 0.1875, 0.5, 0.1875, 0.375, 0.125, 0.375, 0.1875, 0.375, 0.1875, 0.375, 0.125, 0.375, 0.1875, 0.375, 0.1875, 0.375, 0.125, 0.375, 0.125, 0.5, 0.1875, 0.5, 0.1875, 0.625, 0.1875, 0.625, 0.1875, 0.375, 0.0625, 0.375, 0.0625, 0.375, 0.0, 0.375, 0.0, 0.5, 0.1875, 0.5, 0.1875, 0.375, 0.1875, 0.375, 0.1875, 0.625, 0.0, 0.625, 0.0, 0.625, 0.0625, 0.625, 0.0625, 0.5, 0.125, 0.5, 0.125, 0.625, 0.125, 0.625, 0.125, 0.5, 0.25, 0.5, 0.25, 0.375, 0.25, 0.375, 0.25, 0.625, 0.0625, 0.625, 0.0625, 0.625, 0.125, 0.625, 0.125, 0.5, 0.0625, 0.5, 0.0625, 0.375, 0.0625, 0.375, 0.0625, 0.625, 0.125, 0.625, 0.125, 0.625, 0.1875, 0.625, 0.1875, 0.375, 0.25, 0.375, 0.25, 0.375, 0.1875, 0.375, 0.1875, 0.5, 0.125, 0.5, 0.125, 0.375, 0.125, 0.375, 0.125, 0.375, 0.0625, 0.375, 0.0625, 0.375, 0.0, 0.375, 0.0, 0.5, 0.1875, 0.5, 0.1875, 0.375, 0.1875, 0.375, 0.1875, 0.375, 0.125, 0.375, 0.125, 0.375, 0.0625, 0.375, 0.0625, 0.375, 0.1875, 0.375, 0.1875, 0.375, 0.125, 0.375, 0.125, 0.625, 0.0625, 0.625, 0.0625, 0.625, 0.125, 0.625, 0.125, 0.625, 0.1875, 0.625, 0.1875, 0.625, 0.25, 0.625, 0.25, 0.5, 0.0625, 0.5, 0.0625, 0.625, 0.0625, 0.625, 0.0625, 0.375, 0.1875, 0.375, 0.1875, 0.375, 0.125, 0.375, 0.125, 0.5, 0.0625, 0.5, 0.0625, 0.625, 0.0625, 0.625, 0.0625, 0.625, 0.1875, 0.625, 0.1875, 0.625, 0.25, 0.625, 0.25, 0.625, 0.0625, 0.625, 0.0625, 0.625, 0.125, 0.625, 0.125, 0.5, 0.25, 0.5, 0.25, 0.375, 0.25, 0.375, 0.25, 0.5, 0.125, 0.5, 0.125, 0.375, 0.125, 0.375, 0.125, 0.375, 0.25, 0.375, 0.25, 0.375, 0.1875, 0.375, 0.1875, 0.375, 0.125, 0.375, 0.125, 0.375, 0.0625, 0.375, 0.0625, 0.5, 0.0, 0.5, 0.0, 0.625, 0.0, 0.625, 0.0, 0.5, 0.125, 0.5, 0.125, 0.625, 0.125, 0.625, 0.125, 0.625, 0.0, 0.625, 0.0, 0.625, 0.0625, 0.625, 0.0625, 0.625, 0.125, 0.625, 0.125, 0.625, 0.1875, 0.625, 0.1875, 0.5, 0.0625, 0.5, 0.0625, 0.375, 0.0625, 0.375, 0.0625, 0.5, 0.1875, 0.5, 0.25, 0.625, 0.25, 0.625, 0.1875, 0.5, 0.0, 0.5, 0.0625, 0.625, 0.0625, 0.625, 0.0, 0.5, 0.0625, 0.5, 0.125, 0.625, 0.125, 0.625, 0.0625, 0.5, 0.125, 0.5, 0.1875, 0.625, 0.1875, 0.625, 0.125, 0.5, 0.25, 0.5, 0.25, 0.375, 0.25, 0.375, 0.25, 0.5, 0.125, 0.5, 0.125, 0.375, 0.125, 0.375, 0.125, 0.375, 0.25, 0.375, 0.25, 0.375, 0.1875, 0.375, 0.1875, 0.375, 0.125, 0.375, 0.125, 0.375, 0.0625, 0.375, 0.0625, 0.5, 0.0, 0.5, 0.0, 0.625, 0.0, 0.625, 0.0, 0.5, 0.125, 0.5, 0.125, 0.625, 0.125, 0.625, 0.125, 0.625, 0.0, 0.625, 0.0, 0.625, 0.0625, 0.625, 0.0625, 0.625, 0.125, 0.625, 0.125, 0.625, 0.1875, 0.625, 0.1875, 0.5, 0.0625, 0.5, 0.0625, 0.375, 0.0625, 0.375, 0.0625, 0.5, 0.1875, 0.5, 0.1875, 0.375, 0.1875, 0.375, 0.1875, 0.375, 0.0625, 0.375, 0.0625, 0.375, 0.0, 0.375, 0.0, 0.5, 0.1875, 0.5, 0.1875, 0.625, 0.1875, 0.625, 0.1875, 0.5, 0.3333, 0.5, 0.3333, 0.625, 0.3333, 0.625, 0.3333, 0.5, 0.3333, 0.5, 0.3333, 0.625, 0.3333, 0.625, 0.3333, 0.7917, 0.5, 0.7917, 0.5, 0.7083, 0.5, 0.7083, 0.5, 0.2917, 0.5, 0.2917, 0.5, 0.2083, 0.5, 0.2083, 0.5, 0.5, 0.4167, 0.5, 0.4167, 0.375, 0.4167, 0.375, 0.4167, 0.2917, 0.5, 0.2917, 0.5, 0.2083, 0.5, 0.2083, 0.5, 0.5, 0.4167, 0.5, 0.4167, 0.375, 0.4167, 0.375, 0.4167, 0.7917, 0.5, 0.7917, 0.5, 0.7083, 0.5, 0.7083, 0.5, 0.5, 0.3333, 0.5, 0.4167, 0.625, 0.4167, 0.625, 0.3333, 0.7917, 0.5, 0.7917, 0.5, 0.7083, 0.5, 0.7083, 0.5, 0.5, 0.3333, 0.5, 0.3333, 0.625, 0.3333, 0.625, 0.3333, 0.2917, 0.5, 0.2917, 0.5, 0.2083, 0.5, 0.2083, 0.5, 0.375, 0.3333, 0.375, 0.3333, 0.5, 0.3333, 0.5, 0.3333, 0.375, 0.3333, 0.375, 0.4167, 0.5, 0.4167, 0.5, 0.3333, 0.625, 0.4167, 0.625, 0.4167, 0.5, 0.4167, 0.5, 0.4167, 0.625, 0.4167, 0.625, 0.4167, 0.5, 0.4167, 0.5, 0.4167, 0.375, 0.3333, 0.375, 0.3333, 0.5, 0.3333, 0.5, 0.3333, 0.375, 0.3333, 0.375, 0.3333, 0.5, 0.3333, 0.5, 0.3333, 0.375, 0.1875, 0.375, 0.1875, 0.5, 0.1875, 0.5, 0.1875, 0.625, 0.1875, 0.625, 0.1875, 0.5, 0.1875, 0.5, 0.1875, 0.625, 0.0625, 0.625, 0.0625, 0.5, 0.0625, 0.5, 0.0625, 0.375, 0.125, 0.375, 0.125, 0.5, 0.125, 0.5, 0.125, 0.375, 0.0, 0.375, 0.0, 0.5, 0.0, 0.5, 0.0, 0.625, 0.125, 0.625, 0.125, 0.5, 0.125, 0.5, 0.125, 0.625, 0.25, 0.625, 0.25, 0.5, 0.25, 0.5, 0.25, 0.375, 0.125, 0.375, 0.1875, 0.5, 0.1875, 0.5, 0.125, 0.375, 0.0625, 0.375, 0.125, 0.5, 0.125, 0.5, 0.0625, 0.375, 0.0, 0.375, 0.0625, 0.5, 0.0625, 0.5, 0.0, 0.375, 0.1875, 0.375, 0.25, 0.5, 0.25, 0.5, 0.1875, 0.625, 0.0625, 0.625, 0.0625, 0.5, 0.0625, 0.5, 0.0625, 0.375, 0.125, 0.375, 0.125, 0.5, 0.125, 0.5, 0.125, 0.375, 0.0, 0.375, 0.0, 0.5, 0.0, 0.5, 0.0, 0.625, 0.125, 0.625, 0.125, 0.5, 0.125, 0.5, 0.125, 0.625, 0.25, 0.625, 0.25, 0.5, 0.25, 0.5, 0.25, 0.375, 0.0625, 0.375, 0.0625, 0.5, 0.0625, 0.5, 0.0625, 0.375, 0.0625, 0.375, 0.0625, 0.5, 0.0625, 0.5, 0.0625, 0.625, 0.1875, 0.625, 0.1875, 0.5, 0.1875, 0.5, 0.1875, 0.625, 0.125, 0.625, 0.125, 0.5, 0.125, 0.5, 0.125, 0.625, 0.0625, 0.625, 0.0625, 0.5, 0.0625, 0.5, 0.0625, 0.625, 0.25, 0.625, 0.25, 0.5, 0.25, 0.5, 0.25, 0.375, 0.125, 0.375, 0.125, 0.5, 0.125, 0.5, 0.125, 0.625, 0.1875, 0.625, 0.1875, 0.5, 0.1875, 0.5, 0.1875, 0.375, 0.1875, 0.375, 0.1875, 0.5, 0.1875, 0.5, 0.1875, 0.375, 0.1875, 0.5, 0.1875, 0.5, 0.1875, 0.375, 0.1875, 0.625, 0.125, 0.5, 0.125, 0.5, 0.125, 0.625, 0.125, 0.375, 0.1875, 0.375, 0.1875, 0.5, 0.1875, 0.5, 0.1875, 0.375, 0.125, 0.5, 0.125, 0.5, 0.125, 0.375, 0.125, 0.625, 0.0625, 0.5, 0.0625, 0.5, 0.0625, 0.625, 0.0625, 0.375, 0.0, 0.375, 0.0, 0.5, 0.0, 0.5, 0.0, 0.375, 0.0625, 0.5, 0.0625, 0.5, 0.0625, 0.375, 0.0625, 0.625, 0.0, 0.5, 0.0, 0.5, 0.0, 0.625, 0.0, 0.375, 0.25, 0.5, 0.25, 0.5, 0.25, 0.375, 0.25, 0.625, 0.1875, 0.5, 0.1875, 0.5, 0.1875, 0.625, 0.1875, 0.375, 0.0625, 0.375, 0.0625, 0.5, 0.0625, 0.5, 0.0625, 0.625, 0.4167, 0.625, 0.4167, 0.5, 0.4167, 0.5, 0.4167, 0.375, 0.25, 0.375, 0.3333, 0.5, 0.3333, 0.5, 0.25, 0.375, 0.8333, 0.375, 0.9167, 0.5, 0.9167, 0.5, 0.8333, 0.375, 0.75, 0.375, 0.8333, 0.5, 0.8333, 0.5, 0.75, 0.375, 0.5, 0.375, 0.5625, 0.5, 0.5625, 0.5, 0.5, 0.375, 0.9167, 0.375, 1.0, 0.5, 1.0, 0.5, 0.9167, 0.375, 0.6875, 0.375, 0.75, 0.5, 0.75, 0.5, 0.6875, 0.375, 0.4167, 0.375, 0.5, 0.5, 0.5, 0.5, 0.4167, 1.0, 0.8237, 0.875, 0.8237, 0.875, 0.8628, 1.0, 0.8628, 1.0, 0.8628, 0.875, 0.8628, 0.875, 0.902, 1.0, 0.902, 1.0, 0.902, 0.875, 0.902, 0.875, 0.9412, 1.0, 0.9412, 0.875, 0.8237, 0.75, 0.8237, 0.75, 0.8628, 0.875, 0.8628, 0.875, 0.8628, 0.75, 0.8628, 0.75, 0.902, 0.875, 0.902, 0.875, 0.902, 0.75, 0.902, 0.75, 0.9412, 0.875, 0.9412, 0.75, 0.8237, 0.625, 0.8237, 0.625, 0.8628, 0.75, 0.8628, 0.75, 0.8628, 0.625, 0.8628, 0.625, 0.902, 0.75, 0.902, 0.75, 0.902, 0.625, 0.902, 0.625, 0.9412, 0.75, 0.9412, 0.625, 0.8237, 0.5, 0.8237, 0.5, 0.8628, 0.625, 0.8628, 0.625, 0.8628, 0.5, 0.8628, 0.5, 0.902, 0.625, 0.902, 0.625, 0.902, 0.5, 0.902, 0.5, 0.9412, 0.625, 0.9412, 0.5, 0.8237, 0.375, 0.8237, 0.375, 0.8628, 0.5, 0.8628, 0.5, 0.8628, 0.375, 0.8628, 0.375, 0.902, 0.5, 0.902, 0.5, 0.902, 0.375, 0.902, 0.375, 0.9412, 0.5, 0.9412, 0.375, 0.8237, 0.25, 0.8237, 0.25, 0.8628, 0.375, 0.8628, 0.375, 0.8628, 0.25, 0.8628, 0.25, 0.902, 0.375, 0.902, 0.375, 0.902, 0.25, 0.902, 0.25, 0.9412, 0.375, 0.9412, 0.25, 0.8237, 0.125, 0.8237, 0.125, 0.8628, 0.25, 0.8628, 0.25, 0.8628, 0.125, 0.8628, 0.125, 0.902, 0.25, 0.902, 0.25, 0.902, 0.125, 0.902, 0.125, 0.9412, 0.25, 0.9412, 0.125, 0.8237, 0.0, 0.8237, 0.0, 0.8628, 0.125, 0.8628, 0.125, 0.8628, 0.0, 0.8628, 0.0, 0.902, 0.125, 0.902, 0.125, 0.902, 0.0, 0.902, 0.0, 0.9412, 0.125, 0.9412, 0.375, 0.5273, 0.25, 0.5273, 0.25, 0.5273, 0.375, 0.5273, 0.125, 0.5914, 0.0, 0.5914, 0.0, 0.6554, 0.125, 0.6554, 0.125, 0.6554, 0.0, 0.6554, 0.0, 0.7195, 0.125, 0.7195, 0.25, 0.5914, 0.125, 0.5914, 0.125, 0.6554, 0.25, 0.6554, 0.25, 0.6554, 0.125, 0.6554, 0.125, 0.7195, 0.25, 0.7195, 0.375, 0.5914, 0.25, 0.5914, 0.25, 0.6554, 0.375, 0.6554, 0.375, 0.6554, 0.25, 0.6554, 0.25, 0.7195, 0.375, 0.7195, 0.25, 0.5273, 0.125, 0.5273, 0.125, 0.5273, 0.25, 0.5273, 0.5, 0.5914, 0.375, 0.5914, 0.375, 0.6554, 0.5, 0.6554, 0.5, 0.6554, 0.375, 0.6554, 0.375, 0.7195, 0.5, 0.7195, 0.125, 0.5273, 0.0, 0.5273, 0.0, 0.5273, 0.125, 0.5273, 0.625, 0.5914, 0.5, 0.5914, 0.5, 0.6554, 0.625, 0.6554, 0.625, 0.6554, 0.5, 0.6554, 0.5, 0.7195, 0.625, 0.7195, 0.75, 0.5914, 0.625, 0.5914, 0.625, 0.6554, 0.75, 0.6554, 0.75, 0.6554, 0.625, 0.6554, 0.625, 0.7195, 0.75, 0.7195, 1.0, 0.5273, 0.875, 0.5273, 0.875, 0.5273, 1.0, 0.5273, 0.875, 0.5914, 0.75, 0.5914, 0.75, 0.6554, 0.875, 0.6554, 0.875, 0.6554, 0.75, 0.6554, 0.75, 0.7195, 0.875, 0.7195, 0.875, 0.5273, 0.75, 0.5273, 0.75, 0.5273, 0.875, 0.5273, 1.0, 0.5914, 0.875, 0.5914, 0.875, 0.6554, 1.0, 0.6554, 1.0, 0.6554, 0.875, 0.6554, 0.875, 0.7195, 1.0, 0.7195, 0.125, 0.5273, 0.0, 0.5273, 0.0, 0.5914, 0.125, 0.5914, 0.25, 0.5273, 0.125, 0.5273, 0.125, 0.5914, 0.25, 0.5914, 0.375, 0.5273, 0.25, 0.5273, 0.25, 0.5914, 0.375, 0.5914, 0.5, 0.5273, 0.375, 0.5273, 0.375, 0.5914, 0.5, 0.5914, 0.625, 0.5273, 0.5, 0.5273, 0.5, 0.5914, 0.625, 0.5914, 0.75, 0.5273, 0.625, 0.5273, 0.625, 0.5914, 0.75, 0.5914, 0.875, 0.5273, 0.75, 0.5273, 0.75, 0.5914, 0.875, 0.5914, 1.0, 0.5273, 0.875, 0.5273, 0.875, 0.5914, 1.0, 0.5914, 0.5, 0.5273, 0.375, 0.5273, 0.375, 0.5273, 0.5, 0.5273, 0.625, 0.5273, 0.5, 0.5273, 0.5, 0.5273, 0.625, 0.5273, 0.75, 0.5273, 0.625, 0.5273, 0.625, 0.5273, 0.75, 0.5273, 1.0, 0.9792, 1.0, 1.0, 0.9167, 1.0, 0.9167, 0.9792, 0.9167, 0.9792, 0.9167, 1.0, 0.8333, 1.0, 0.8333, 0.9792, 0.8333, 0.9792, 0.8333, 1.0, 0.75, 1.0, 0.75, 0.9792, 0.75, 0.9792, 0.75, 1.0, 0.6667, 1.0, 0.6667, 0.9792, 0.6667, 0.9792, 0.6667, 1.0, 0.5833, 1.0, 0.5833, 0.9792, 0.5833, 0.9792, 0.5833, 1.0, 0.5, 1.0, 0.5, 0.9792, 0.5833, 0.9699, 0.5833, 0.9792, 0.5, 0.9792, 0.5, 0.9699, 0.6667, 0.9699, 0.6667, 0.9792, 0.5833, 0.9792, 0.5833, 0.9699, 0.75, 0.9699, 0.75, 0.9792, 0.6667, 0.9792, 0.6667, 0.9699, 0.8333, 0.9699, 0.8333, 0.9792, 0.75, 0.9792, 0.75, 0.9699, 0.9167, 0.9699, 0.9167, 0.9792, 0.8333, 0.9792, 0.8333, 0.9699, 1.0, 0.9699, 1.0, 0.9792, 0.9167, 0.9792, 0.9167, 0.9699, 1.0, 0.9606, 1.0, 0.9699, 0.9167, 0.9699, 0.9167, 0.9606, 0.9167, 0.9606, 0.9167, 0.9699, 0.8333, 0.9699, 0.8333, 0.9606, 0.8333, 0.9606, 0.8333, 0.9699, 0.75, 0.9699, 0.75, 0.9606, 0.75, 0.9606, 0.75, 0.9699, 0.6667, 0.9699, 0.6667, 0.9606, 0.6667, 0.9606, 0.6667, 0.9699, 0.5833, 0.9699, 0.5833, 0.9606, 0.5833, 0.9606, 0.5833, 0.9699, 0.5, 0.9699, 0.5, 0.9606, 0.9167, 0.9606, 1.0, 0.9606, 1.0, 0.9606, 0.9167, 0.9606, 0.8333, 0.9606, 0.9167, 0.9606, 0.9167, 0.9606, 0.8333, 0.9606, 0.75, 0.9606, 0.8333, 0.9606, 0.8333, 0.9606, 0.75, 0.9606, 0.6667, 0.9606, 0.75, 0.9606, 0.75, 0.9606, 0.6667, 0.9606, 0.5833, 0.9606, 0.6667, 0.9606, 0.6667, 0.9606, 0.5833, 0.9606, 0.5, 0.9606, 0.5833, 0.9606, 0.5833, 0.9606, 0.5, 0.9606, 0.125, 0.5, 0.0, 0.5, 0.0, 0.5175, 0.125, 0.5175, 0.25, 0.5, 0.125, 0.5, 0.125, 0.5175, 0.25, 0.5175, 0.375, 0.5, 0.25, 0.5, 0.25, 0.5175, 0.375, 0.5175, 0.5, 0.5, 0.375, 0.5, 0.375, 0.5175, 0.5, 0.5175, 0.625, 0.5, 0.5, 0.5, 0.5, 0.5175, 0.625, 0.5175, 0.75, 0.5, 0.625, 0.5, 0.625, 0.5175, 0.75, 0.5175, 0.875, 0.5, 0.75, 0.5, 0.75, 0.5175, 0.875, 0.5175, 1.0, 0.5, 0.875, 0.5, 0.875, 0.5175, 1.0, 0.5175, 0.125, 0.5175, 0.0, 0.5175, 0.0, 0.5273, 0.125, 0.5273, 0.25, 0.5175, 0.125, 0.5175, 0.125, 0.5273, 0.25, 0.5273, 0.375, 0.5175, 0.25, 0.5175, 0.25, 0.5273, 0.375, 0.5273, 0.5, 0.5175, 0.375, 0.5175, 0.375, 0.5273, 0.5, 0.5273, 0.625, 0.5175, 0.5, 0.5175, 0.5, 0.5273, 0.625, 0.5273, 0.75, 0.5175, 0.625, 0.5175, 0.625, 0.5273, 0.75, 0.5273, 0.875, 0.5175, 0.75, 0.5175, 0.75, 0.5273, 0.875, 0.5273, 1.0, 0.5175, 0.875, 0.5175, 0.875, 0.5273, 1.0, 0.5273, 0.9167, 0.9515, 1.0, 0.9516, 1.0, 0.9516, 0.9167, 0.9515, 0.8333, 0.9606, 0.75, 0.9606, 0.75, 0.9606, 0.8333, 0.9606, 0.75, 0.9657, 0.8039, 0.9662, 0.8039, 0.9662, 0.75, 0.9657, 0.9167, 0.9606, 0.8333, 0.9606, 0.8333, 0.9606, 0.9167, 0.9606, 0.6982, 0.9666, 0.75, 0.9657, 0.75, 0.9657, 0.6982, 0.9666, 1.0, 0.9606, 0.9167, 0.9606, 0.9167, 0.9606, 1.0, 0.9606, 0.5, 0.9521, 0.5833, 0.9523, 0.5833, 0.9523, 0.5, 0.9521, 0.6667, 0.9535, 0.6982, 0.9666, 0.6982, 0.9666, 0.6667, 0.9535, 0.6667, 0.9535, 0.7708, 0.9803, 0.6982, 0.9666, 0.8333, 0.956, 0.8039, 0.9662, 0.7292, 0.9803, 0.75, 0.9657, 0.8039, 0.9662, 0.8161, 0.9639, 0.75, 0.9632, 0.9167, 0.9515, 1.0, 0.9516, 1.0, 0.9516, 0.9167, 0.9515, 0.5833, 0.9565, 0.6667, 0.957, 0.6667, 0.9606, 0.5833, 0.9606, 0.9167, 0.9606, 0.8333, 0.9606, 0.8333, 0.9606, 0.9167, 0.9606, 0.6667, 0.9535, 0.6982, 0.9666, 0.6852, 0.9642, 0.6667, 0.957, 0.5, 0.9564, 0.5833, 0.9565, 0.5833, 0.9606, 0.5, 0.9606, 0.6982, 0.9666, 0.75, 0.9657, 0.75, 0.9632, 0.6852, 0.9642, 0.8039, 0.9662, 0.8333, 0.956, 0.8333, 0.956, 0.8039, 0.9662, 0.75, 0.9606, 0.6667, 0.9606, 0.6667, 0.9606, 0.75, 0.9606, 0.6667, 0.9606, 0.5833, 0.9606, 0.5833, 0.9606, 0.6667, 0.9606, 0.5833, 0.9523, 0.6667, 0.9535, 0.6667, 0.9535, 0.5833, 0.9523, 0.5833, 0.9606, 0.5, 0.9606, 0.5, 0.9606, 0.5833, 0.9606, 0.8333, 0.956, 0.9167, 0.9515, 0.9167, 0.9515, 0.8333, 0.956, 0.9167, 0.9515, 1.0, 0.9516, 1.0, 0.9606, 0.9167, 0.9606, 0.8333, 0.956, 0.9167, 0.9515, 0.9167, 0.9606, 0.8333, 0.9606, 1.0, 0.9606, 0.9167, 0.9606, 0.9167, 0.9606, 1.0, 0.9606, 0.8333, 0.9606, 0.8333, 0.956, 0.8333, 0.956, 0.8333, 0.9606, 0.8333, 0.956, 0.9167, 0.9515, 0.9167, 0.9515, 0.8333, 0.956, 0.5, 0.9521, 0.5833, 0.9523, 0.5833, 0.9565, 0.5, 0.9564, 0.5833, 0.9523, 0.6667, 0.9535, 0.6667, 0.957, 0.5833, 0.9565, 0.75, 0.9632, 0.8161, 0.9639, 0.8333, 0.9606, 0.75, 0.9606, 0.6852, 0.9642, 0.75, 0.9632, 0.75, 0.9606, 0.6667, 0.9606, 0.6667, 0.957, 0.6852, 0.9642, 0.6667, 0.9606, 0.8333, 0.956, 0.9167, 0.9515, 0.9167, 0.9515, 0.8333, 0.956, 1.0, 0.9606, 0.9167, 0.9606, 0.9167, 0.9606, 1.0, 0.9606, 0.9167, 0.9606, 0.8333, 0.9606, 0.8333, 0.9606, 0.9167, 0.9606, 0.9167, 0.9515, 1.0, 0.9516, 1.0, 0.9516, 0.9167, 0.9515, 0.5833, 0.9606, 0.5, 0.9606, 0.5, 0.9606, 0.5833, 0.9606, 0.6667, 0.9606, 0.5833, 0.9606, 0.5833, 0.9606, 0.6667, 0.9606, 0.75, 0.9606, 0.6667, 0.9606, 0.6667, 0.9606, 0.75, 0.9606, 1.0, 0.9606, 0.9167, 0.9606, 0.9167, 0.9606, 1.0, 0.9606, 0.9167, 0.9606, 0.8333, 0.9606, 0.8333, 0.9606, 0.9167, 0.9606, 0.8333, 0.9606, 0.75, 0.9606, 0.75, 0.9606, 0.8333, 0.9606, 0.5, 0.9606, 0.5833, 0.9606, 0.5833, 0.9606, 0.5, 0.9606, 0.5833, 0.9606, 0.6667, 0.9606, 0.6667, 0.9606, 0.5833, 0.9606, 0.6667, 0.9606, 0.75, 0.9606, 0.75, 0.9606, 0.6667, 0.9606, 0.75, 0.9606, 0.8333, 0.9606, 0.8333, 0.9606, 0.75, 0.9606, 0.8333, 0.9606, 0.9167, 0.9606, 0.9167, 0.9606, 0.8333, 0.9606, 0.9167, 0.9606, 1.0, 0.9606, 1.0, 0.9606, 0.9167, 0.9606, 0.8333, 0.956, 0.9167, 0.9515, 0.9167, 0.9515, 0.8333, 0.956, 0.8333, 0.9606, 0.8333, 0.956, 0.8333, 0.956, 0.8333, 0.9606, 1.0, 0.9606, 0.9167, 0.9606, 0.9167, 0.9606, 1.0, 0.9606, 0.9167, 0.9606, 0.8333, 0.9606, 0.8333, 0.9606, 0.9167, 0.9606, 0.9167, 0.9515, 1.0, 0.9516, 1.0, 0.9516, 0.9167, 0.9515, 0.8333, 0.956, 0.8333, 0.9588, 0.8161, 0.9639, 0.8039, 0.9662, 1.0, 0.9606, 0.9167, 0.9606, 0.9167, 0.9606, 1.0, 0.9606, 0.8333, 0.9588, 0.8333, 0.9606, 0.8161, 0.9639, 0.9167, 0.9606, 0.8333, 0.9606, 0.8333, 0.9606, 0.9167, 0.9606, 0.8333, 0.9588, 0.8333, 0.9606, 0.8333, 0.9606, 0.8333, 0.9606, 0.8333, 0.9606, 0.8333, 0.9588, 0.8333, 0.956, 0.8333, 0.956, 1.0, 0.991, 0.875, 0.991, 0.875, 1.0, 1.0, 1.0, 0.875, 0.991, 0.75, 0.991, 0.75, 1.0, 0.875, 1.0, 0.75, 0.991, 0.625, 0.991, 0.625, 1.0, 0.75, 1.0, 0.375, 0.982, 0.375, 0.982, 0.5, 0.982, 0.5, 0.982, 0.25, 0.01, 0.25, 0.01, 0.08029, 0.08029, 0.08029, 0.08029, 0.375, 0.991, 0.25, 0.991, 0.25, 1.0, 0.375, 1.0, 0.4197, 0.4197, 0.49, 0.25, 0.4197, 0.08029, 0.25, 0.01, 0.08029, 0.08029, 0.01, 0.25, 0.04515, 0.3349, 0.08029, 0.4197, 0.25, 0.49, 0.1875, 0.991, 0.125, 0.991, 0.125, 1.0, 0.1875, 1.0, 0.125, 0.991, 0.0, 0.991, 0.0, 1.0, 0.125, 1.0, 0.375, 0.7074, 0.3125, 0.7074, 0.25, 0.7074, 0.375, 0.7265, 0.5, 0.7074, 0.375, 0.7074, 0.375, 0.7265, 0.5, 0.7265, 0.625, 0.7074, 0.5, 0.7074, 0.5, 0.7265, 0.625, 0.7265, 0.75, 0.7265, 0.625, 0.7074, 0.625, 0.7265, 0.125, 0.9521, 0.0, 0.9521, 0.0, 0.967, 0.125, 0.967, 0.1875, 0.9521, 0.125, 0.9521, 0.125, 0.967, 0.1875, 0.967, 0.375, 0.9521, 0.25, 0.9521, 0.25, 0.967, 0.375, 0.967, 0.5, 0.9521, 0.375, 0.9521, 0.375, 0.967, 0.5, 0.967, 0.625, 0.9521, 0.5, 0.9521, 0.5, 0.967, 0.625, 0.967, 0.75, 0.9521, 0.625, 0.9521, 0.625, 0.967, 0.75, 0.967, 0.875, 0.9521, 0.75, 0.9521, 0.75, 0.967, 0.875, 0.967, 1.0, 0.9521, 0.875, 0.9521, 0.875, 0.967, 1.0, 0.967, 0.125, 0.967, 0.0, 0.967, 0.0, 0.982, 0.125, 0.982, 0.1875, 0.967, 0.125, 0.967, 0.125, 0.982, 0.1875, 0.982, 0.375, 0.967, 0.25, 0.967, 0.25, 0.982, 0.375, 0.982, 0.5, 0.967, 0.375, 0.967, 0.375, 0.982, 0.5, 0.982, 0.625, 0.967, 0.5, 0.967, 0.5, 0.982, 0.625, 0.982, 0.75, 0.967, 0.625, 0.967, 0.625, 0.982, 0.75, 0.982, 0.875, 0.967, 0.75, 0.967, 0.75, 0.982, 0.875, 0.982, 1.0, 0.967, 0.875, 0.967, 0.875, 0.982, 1.0, 0.982, 0.125, 0.9521, 0.125, 0.9521, 0.0, 0.9521, 0.0, 0.9521, 0.1875, 0.9521, 0.1875, 0.9521, 0.125, 0.9521, 0.125, 0.9521, 0.375, 0.9521, 0.375, 0.9521, 0.25, 0.9521, 0.25, 0.9521, 0.5, 0.9521, 0.5, 0.9521, 0.375, 0.9521, 0.375, 0.9521, 0.375, 0.7265, 0.25, 0.7265, 0.375, 0.7444, 0.5, 0.7265, 0.375, 0.7265, 0.375, 0.7444, 0.5, 0.7444, 0.625, 0.7265, 0.5, 0.7265, 0.5, 0.7444, 0.625, 0.7444, 0.75, 0.7444, 0.625, 0.7265, 0.625, 0.7444, 1.0, 0.6597, 0.875, 0.6597, 0.875, 0.7074, 1.0, 0.7074, 0.875, 0.6597, 0.75, 0.6597, 0.75, 0.7074, 0.875, 0.7074, 0.75, 0.6597, 0.625, 0.6597, 0.625, 0.7074, 0.75, 0.7074, 0.625, 0.6597, 0.5, 0.6597, 0.5, 0.7074, 0.625, 0.7074, 0.5, 0.6597, 0.375, 0.6597, 0.375, 0.7074, 0.5, 0.7074, 0.3125, 0.6597, 0.25, 0.6597, 0.25, 0.7074, 0.3125, 0.7074, 0.1875, 0.6597, 0.125, 0.6597, 0.125, 0.7074, 0.1875, 0.7074, 0.125, 0.5085, 0.0, 0.5085, 0.0, 0.5169, 0.125, 0.5169, 0.1875, 0.5085, 0.125, 0.5085, 0.125, 0.5169, 0.1875, 0.5169, 0.3125, 0.5085, 0.25, 0.5085, 0.25, 0.5169, 0.3125, 0.5169, 0.5, 0.5085, 0.375, 0.5085, 0.375, 0.5169, 0.5, 0.5169, 0.625, 0.5085, 0.5, 0.5085, 0.5, 0.5169, 0.625, 0.5169, 0.75, 0.5085, 0.625, 0.5085, 0.625, 0.5169, 0.75, 0.5169, 1.0, 0.5085, 0.875, 0.5085, 0.875, 0.5169, 1.0, 0.5169, 0.625, 0.991, 0.5, 0.991, 0.5, 1.0, 0.625, 1.0, 0.5, 0.991, 0.375, 0.991, 0.375, 1.0, 0.5, 1.0, 0.375, 0.991, 0.375, 0.991, 0.375, 0.982, 0.375, 0.982, 0.625, 0.991, 0.625, 0.991, 0.625, 1.0, 0.625, 1.0, 0.5, 0.982, 0.5, 0.982, 0.625, 0.982, 0.625, 0.982, 0.4197, 0.08029, 0.4197, 0.08029, 0.25, 0.01, 0.25, 0.01, 0.4197, 0.08029, 0.4197, 0.08029, 0.25, 0.01, 0.25, 0.01, 0.5, 0.982, 0.5, 0.982, 0.625, 0.982, 0.625, 0.982, 0.625, 0.991, 0.625, 0.991, 0.625, 1.0, 0.625, 1.0, 0.375, 0.991, 0.375, 0.991, 0.375, 0.982, 0.375, 0.982, 0.25, 0.01, 0.25, 0.01, 0.08029, 0.08029, 0.08029, 0.08029, 0.375, 0.982, 0.375, 0.982, 0.5, 0.982, 0.5, 0.982, 0.375, 1.0, 0.375, 1.0, 0.375, 0.991, 0.375, 0.991, 0.625, 0.982, 0.625, 0.982, 0.625, 0.991, 0.625, 0.991, 0.625, 0.982, 0.625, 0.982, 0.625, 0.991, 0.625, 0.991, 0.375, 1.0, 0.375, 1.0, 0.375, 0.991, 0.375, 0.991, 0.5, 0.982, 0.375, 0.982, 0.375, 0.991, 0.5, 0.991, 0.625, 0.982, 0.5, 0.982, 0.5, 0.991, 0.625, 0.991, 0.125, 0.982, 0.0, 0.982, 0.0, 0.991, 0.125, 0.991, 0.1875, 0.982, 0.125, 0.982, 0.125, 0.991, 0.1875, 0.991, 0.375, 0.982, 0.25, 0.982, 0.25, 0.991, 0.375, 0.991, 0.75, 0.982, 0.625, 0.982, 0.625, 0.991, 0.75, 0.991, 0.875, 0.982, 0.75, 0.982, 0.75, 0.991, 0.875, 0.991, 1.0, 0.982, 0.875, 0.982, 0.875, 0.991, 1.0, 0.991, 0.125, 0.6597, 0.0, 0.6597, 0.0, 0.7074, 0.125, 0.7074, 0.125, 0.7444, 0.0, 0.7444, 0.0, 0.8376, 0.125, 0.8376, 0.1875, 0.7444, 0.125, 0.7444, 0.125, 0.8376, 0.1875, 0.8376, 0.375, 0.7444, 0.25, 0.7444, 0.25, 0.8376, 0.375, 0.8376, 0.5, 0.7444, 0.375, 0.7444, 0.375, 0.8376, 0.5, 0.8376, 0.625, 0.7444, 0.5, 0.7444, 0.5, 0.8376, 0.625, 0.8376, 0.75, 0.7444, 0.625, 0.7444, 0.625, 0.8376, 0.75, 0.8376, 0.875, 0.7444, 0.75, 0.7444, 0.75, 0.8376, 0.875, 0.8376, 1.0, 0.7444, 0.875, 0.7444, 0.875, 0.8376, 1.0, 0.8376, 1.0, 0.5, 0.875, 0.5, 0.875, 0.5085, 1.0, 0.5085, 0.75, 0.5085, 0.75, 0.5169, 0.875, 0.5169, 0.875, 0.5085, 0.625, 0.5, 0.5, 0.5, 0.5, 0.5085, 0.625, 0.5085, 0.5, 0.5, 0.375, 0.5, 0.375, 0.5085, 0.5, 0.5085, 0.3125, 0.5, 0.25, 0.5, 0.25, 0.5085, 0.3125, 0.5085, 0.1875, 0.5, 0.125, 0.5, 0.125, 0.5085, 0.1875, 0.5085, 0.125, 0.5, 0.0, 0.5, 0.0, 0.5085, 0.125, 0.5085, 0.125, 0.5169, 0.0, 0.5169, 0.0, 0.5645, 0.125, 0.5645, 0.125, 0.5645, 0.0, 0.5645, 0.0, 0.6121, 0.125, 0.6121, 0.125, 0.6121, 0.0, 0.6121, 0.0, 0.6597, 0.125, 0.6597, 0.1875, 0.5169, 0.125, 0.5169, 0.125, 0.5645, 0.1875, 0.5645, 0.1875, 0.5645, 0.125, 0.5645, 0.125, 0.6121, 0.1875, 0.6121, 0.1875, 0.6121, 0.125, 0.6121, 0.125, 0.6597, 0.1875, 0.6597, 0.3125, 0.5169, 0.25, 0.5169, 0.25, 0.5645, 0.3125, 0.5645, 0.3125, 0.5645, 0.25, 0.5645, 0.25, 0.6121, 0.3125, 0.6121, 0.3125, 0.6121, 0.25, 0.6121, 0.25, 0.6597, 0.3125, 0.6597, 0.5, 0.5169, 0.375, 0.5169, 0.375, 0.5645, 0.5, 0.5645, 0.5, 0.5645, 0.375, 0.5645, 0.375, 0.6121, 0.5, 0.6121, 0.5, 0.6121, 0.375, 0.6121, 0.375, 0.6597, 0.5, 0.6597, 0.625, 0.5169, 0.5, 0.5169, 0.5, 0.5645, 0.625, 0.5645, 0.625, 0.5645, 0.5, 0.5645, 0.5, 0.6121, 0.625, 0.6121, 0.625, 0.6121, 0.5, 0.6121, 0.5, 0.6597, 0.625, 0.6597, 0.75, 0.5169, 0.625, 0.5169, 0.625, 0.5645, 0.75, 0.5645, 0.75, 0.5645, 0.625, 0.5645, 0.625, 0.6121, 0.75, 0.6121, 0.75, 0.6121, 0.625, 0.6121, 0.625, 0.6597, 0.75, 0.6597, 0.875, 0.5169, 0.75, 0.5169, 0.75, 0.5645, 0.875, 0.5645, 0.875, 0.5645, 0.75, 0.5645, 0.75, 0.6121, 0.875, 0.6121, 0.875, 0.6121, 0.75, 0.6121, 0.75, 0.6597, 0.875, 0.6597, 1.0, 0.5169, 0.875, 0.5169, 0.875, 0.5645, 1.0, 0.5645, 1.0, 0.5645, 0.875, 0.5645, 0.875, 0.6121, 1.0, 0.6121, 1.0, 0.6121, 0.875, 0.6121, 0.875, 0.6597, 1.0, 0.6597, 0.125, 0.8376, 0.0, 0.8376, 0.0, 0.8662, 0.125, 0.8662, 0.125, 0.8662, 0.0, 0.8662, 0.0, 0.8948, 0.125, 0.8948, 0.125, 0.9186, 0.0, 0.9186, 0.0, 0.9234, 0.125, 0.9234, 0.1875, 0.8376, 0.125, 0.8376, 0.125, 0.8662, 0.1875, 0.8662, 0.1875, 0.8662, 0.125, 0.8662, 0.125, 0.8948, 0.1875, 0.8948, 0.1875, 0.9186, 0.125, 0.9186, 0.125, 0.9234, 0.1875, 0.9234, 0.375, 0.8376, 0.25, 0.8376, 0.25, 0.8662, 0.375, 0.8662, 0.375, 0.8662, 0.25, 0.8662, 0.25, 0.8948, 0.375, 0.8948, 0.375, 0.9186, 0.25, 0.9186, 0.25, 0.9234, 0.375, 0.9234, 0.5, 0.8376, 0.375, 0.8376, 0.375, 0.8662, 0.5, 0.8662, 0.5, 0.8662, 0.375, 0.8662, 0.375, 0.8948, 0.5, 0.8948, 0.5, 0.9186, 0.375, 0.9186, 0.375, 0.9234, 0.5, 0.9234, 0.625, 0.8376, 0.5, 0.8376, 0.5, 0.8662, 0.625, 0.8662, 0.625, 0.8662, 0.5, 0.8662, 0.5, 0.8948, 0.625, 0.8948, 0.625, 0.9186, 0.5, 0.9186, 0.5, 0.9234, 0.625, 0.9234, 0.75, 0.8376, 0.625, 0.8376, 0.625, 0.8662, 0.75, 0.8662, 0.75, 0.8662, 0.625, 0.8662, 0.625, 0.8948, 0.75, 0.8948, 0.75, 0.9186, 0.625, 0.9186, 0.625, 0.9234, 0.75, 0.9234, 0.875, 0.8376, 0.75, 0.8376, 0.75, 0.8662, 0.875, 0.8662, 0.875, 0.8662, 0.75, 0.8662, 0.75, 0.8948, 0.875, 0.8948, 0.875, 0.9186, 0.75, 0.9186, 0.75, 0.9234, 0.875, 0.9234, 1.0, 0.8376, 0.875, 0.8376, 0.875, 0.8662, 1.0, 0.8662, 1.0, 0.8662, 0.875, 0.8662, 0.875, 0.8948, 1.0, 0.8948, 1.0, 0.9186, 0.875, 0.9186, 0.875, 0.9234, 1.0, 0.9234, 0.0, 0.9521, 0.125, 0.9521, 0.125, 0.9521, 0.0, 0.9521, 0.1875, 0.9521, 0.25, 0.9521, 0.25, 0.9521, 0.1875, 0.9521, 0.25, 0.9521, 0.375, 0.9521, 0.375, 0.9521, 0.25, 0.9521, 0.375, 0.9521, 0.5, 0.9521, 0.5, 0.9521, 0.375, 0.9521, 1.0, 0.9521, 1.0, 0.9521, 0.875, 0.9521, 0.875, 0.9521, 0.875, 0.9521, 0.875, 0.9521, 0.75, 0.9521, 0.75, 0.9521, 0.75, 0.9521, 0.75, 0.9521, 0.625, 0.9521, 0.625, 0.9521, 0.625, 0.9521, 0.625, 0.9521, 0.5, 0.9521, 0.5, 0.9521, 1.0, 0.6227, 1.0, 0.6427, 0.9167, 0.6427, 0.9167, 0.6227, 0.9167, 0.6227, 0.9167, 0.6427, 0.8333, 0.6427, 0.8333, 0.6227, 0.8333, 0.6227, 0.8333, 0.6427, 0.75, 0.6427, 0.75, 0.6227, 0.6667, 0.6427, 0.625, 0.5, 0.75, 0.6227, 0.75, 0.6427, 0.5833, 0.6227, 0.5833, 0.6427, 0.5, 0.6427, 0.5, 0.6227, 0.5833, 0.6528, 0.5833, 0.6601, 0.5, 0.66, 0.5, 0.6528, 0.6667, 0.6528, 0.6667, 0.6628, 0.6335, 0.6628, 0.5833, 0.6601, 0.5833, 0.6528, 0.75, 0.6528, 0.75, 0.6628, 0.6667, 0.6628, 0.6667, 0.6528, 0.8333, 0.6528, 0.8333, 0.6628, 0.75, 0.6628, 0.75, 0.6528, 0.9167, 0.6528, 0.9167, 0.6628, 0.8333, 0.6628, 0.8333, 0.6528, 1.0, 0.6528, 1.0, 0.6628, 0.9167, 0.6628, 0.9167, 0.6528, 0.9167, 0.6528, 0.8333, 0.6528, 0.8333, 0.6528, 0.9167, 0.6528, 1.0, 0.6528, 0.9167, 0.6528, 0.9167, 0.6528, 1.0, 0.6528, 1.0, 0.6427, 1.0, 0.6528, 0.9167, 0.6528, 0.9167, 0.6427, 0.9167, 0.6427, 0.9167, 0.6528, 0.8333, 0.6528, 0.8333, 0.6427, 0.8333, 0.6427, 0.8333, 0.6528, 0.75, 0.6528, 0.75, 0.6427, 0.75, 0.6427, 0.75, 0.6528, 0.6667, 0.6528, 0.6667, 0.6427, 0.6667, 0.6427, 0.6667, 0.6528, 0.5833, 0.6528, 0.5833, 0.6427, 0.5833, 0.6427, 0.5833, 0.6528, 0.5, 0.6528, 0.5, 0.6427, 0.8333, 0.6528, 0.75, 0.6528, 0.75, 0.6528, 0.8333, 0.6528, 0.75, 0.6528, 0.6667, 0.6528, 0.6667, 0.6528, 0.75, 0.6528, 0.6667, 0.6528, 0.5833, 0.6528, 0.5833, 0.6528, 0.6667, 0.6528, 0.5833, 0.6528, 0.5, 0.6528, 0.5, 0.6528, 0.5833, 0.6528, 0.9167, 0.6427, 0.9167, 0.6427, 1.0, 0.6427, 1.0, 0.6427, 0.8333, 0.6427, 0.8333, 0.6427, 0.75, 0.6427, 0.75, 0.6427, 0.75, 0.6427, 0.75, 0.6427, 0.6667, 0.6427, 0.6667, 0.6427, 0.6667, 0.6427, 0.6667, 0.6427, 0.5833, 0.6427, 0.5833, 0.6427, 0.5833, 0.6427, 0.5833, 0.6427, 0.5, 0.6427, 0.5, 0.6427, 0.6335, 0.6628, 0.6262, 0.7029, 0.6262, 0.7029, 0.6335, 0.6628, 0.5833, 0.6601, 0.6335, 0.6628, 0.6335, 0.6628, 0.5833, 0.6601, 0.5, 0.7284, 0.5833, 0.725, 0.5833, 0.7431, 0.5, 0.7431, 0.5833, 0.725, 0.5, 0.7284, 0.5, 0.7284, 0.5833, 0.725, 0.5, 0.66, 0.5833, 0.6601, 0.5833, 0.6601, 0.5, 0.66, 0.5833, 0.7029, 0.5833, 0.725, 0.5, 0.7284, 0.5, 0.7029, 0.5833, 0.6628, 0.5833, 0.7029, 0.5, 0.7029, 0.5, 0.6628, 0.5833, 0.6601, 0.6335, 0.6628, 0.5833, 0.6628, 0.6262, 0.7029, 0.5833, 0.725, 0.5833, 0.7029, 0.6335, 0.6628, 0.6262, 0.7029, 0.5833, 0.7029, 0.5833, 0.6628, 0.5, 0.66, 0.5833, 0.6601, 0.5833, 0.6628, 0.5, 0.6628, 0.5, 0.5, 0.625, 0.5, 0.625, 0.625, 0.5, 0.625, 0.5, 0.625, 0.625, 0.625, 0.625, 0.75, 0.5, 0.75, 0.5, 0.75, 0.625, 0.75, 0.625, 0.875, 0.5, 0.875, 0.5, 0.875, 0.625, 0.875, 0.625, 1.0, 0.5, 1.0, 0.5, 0.0, 0.625, 0.0, 0.625, 0.125, 0.5, 0.125, 0.5, 0.125, 0.625, 0.125, 0.625, 0.25, 0.5, 0.25, 0.5, 0.25, 0.625, 0.25, 0.625, 0.375, 0.5, 0.375, 0.5, 0.375, 0.625, 0.375, 0.625, 0.5, 0.5, 0.5, 0.625, 0.5, 0.75, 0.5, 0.75, 0.625, 0.625, 0.625, 0.625, 0.625, 0.75, 0.625, 0.75, 0.75, 0.625, 0.75, 0.625, 0.75, 0.75, 0.75, 0.75, 0.875, 0.625, 0.875, 0.625, 0.875, 0.75, 0.875, 0.75, 1.0, 0.625, 1.0, 0.625, 0.0, 0.75, 0.0, 0.75, 0.125, 0.625, 0.125, 0.625, 0.125, 0.75, 0.125, 0.75, 0.25, 0.625, 0.25, 0.625, 0.25, 0.75, 0.25, 0.75, 0.375, 0.625, 0.375, 0.625, 0.375, 0.75, 0.375, 0.75, 0.5, 0.625, 0.5, 0.75, 0.5, 0.875, 0.5, 0.875, 0.625, 0.75, 0.625, 0.75, 0.625, 0.875, 0.625, 0.875, 0.75, 0.75, 0.75, 0.75, 0.75, 0.875, 0.75, 0.875, 0.875, 0.75, 0.875, 0.75, 0.875, 0.875, 0.875, 0.875, 1.0, 0.75, 1.0, 0.75, 0.0, 0.875, 0.0, 0.875, 0.125, 0.75, 0.125, 0.75, 0.125, 0.875, 0.125, 0.875, 0.25, 0.75, 0.25, 0.75, 0.25, 0.875, 0.25, 0.875, 0.375, 0.75, 0.375, 0.75, 0.375, 0.875, 0.375, 0.875, 0.5, 0.75, 0.5, 0.875, 0.5, 1.0, 0.5, 1.0, 0.625, 0.875, 0.625, 0.875, 0.625, 1.0, 0.625, 1.0, 0.75, 0.875, 0.75, 0.875, 0.75, 1.0, 0.75, 1.0, 0.875, 0.875, 0.875, 0.875, 0.875, 1.0, 0.875, 1.0, 1.0, 0.875, 1.0, 0.875, 0.0, 1.0, 0.0, 1.0, 0.125, 0.875, 0.125, 0.875, 0.125, 1.0, 0.125, 1.0, 0.25, 0.875, 0.25, 0.875, 0.25, 1.0, 0.25, 1.0, 0.375, 0.875, 0.375, 0.875, 0.375, 1.0, 0.375, 1.0, 0.5, 0.875, 0.5, 0.0, 0.5, 0.125, 0.5, 0.125, 0.625, 0.0, 0.625, 0.0, 0.625, 0.125, 0.625, 0.125, 0.75, 0.0, 0.75, 0.0, 0.75, 0.125, 0.75, 0.125, 0.875, 0.0, 0.875, 0.0, 0.875, 0.125, 0.875, 0.125, 1.0, 0.0, 1.0, 0.0, 0.0, 0.125, 0.0, 0.125, 0.125, 0.0, 0.125, 0.0, 0.125, 0.125, 0.125, 0.125, 0.25, 0.0, 0.25, 0.0, 0.25, 0.125, 0.25, 0.125, 0.375, 0.0, 0.375, 0.0, 0.375, 0.125, 0.375, 0.125, 0.5, 0.0, 0.5, 0.125, 0.5, 0.25, 0.5, 0.25, 0.625, 0.125, 0.625, 0.125, 0.625, 0.25, 0.625, 0.25, 0.75, 0.125, 0.75, 0.125, 0.75, 0.25, 0.75, 0.25, 0.875, 0.125, 0.875, 0.125, 0.875, 0.25, 0.875, 0.25, 1.0, 0.125, 1.0, 0.125, 0.0, 0.25, 0.0, 0.25, 0.125, 0.125, 0.125, 0.125, 0.125, 0.25, 0.125, 0.25, 0.25, 0.125, 0.25, 0.125, 0.25, 0.25, 0.25, 0.25, 0.375, 0.125, 0.375, 0.125, 0.375, 0.25, 0.375, 0.25, 0.5, 0.125, 0.5, 0.25, 0.5, 0.375, 0.5, 0.375, 0.625, 0.25, 0.625, 0.25, 0.625, 0.375, 0.625, 0.375, 0.75, 0.25, 0.75, 0.25, 0.75, 0.375, 0.75, 0.375, 0.875, 0.25, 0.875, 0.25, 0.875, 0.375, 0.875, 0.375, 1.0, 0.25, 1.0, 0.25, 0.0, 0.375, 0.0, 0.375, 0.125, 0.25, 0.125, 0.25, 0.125, 0.375, 0.125, 0.375, 0.25, 0.25, 0.25, 0.25, 0.25, 0.375, 0.25, 0.375, 0.375, 0.25, 0.375, 0.25, 0.375, 0.375, 0.375, 0.375, 0.5, 0.25, 0.5, 0.375, 0.5, 0.5, 0.5, 0.5, 0.625, 0.375, 0.625, 0.375, 0.625, 0.5, 0.625, 0.5, 0.75, 0.375, 0.75, 0.375, 0.75, 0.5, 0.75, 0.5, 0.875, 0.375, 0.875, 0.375, 0.875, 0.5, 0.875, 0.5, 1.0, 0.375, 1.0, 0.375, 0.0, 0.5, 0.0, 0.5, 0.125, 0.375, 0.125, 0.375, 0.125, 0.5, 0.125, 0.5, 0.25, 0.375, 0.25, 0.375, 0.25, 0.5, 0.25, 0.5, 0.375, 0.375, 0.375, 0.375, 0.375, 0.5, 0.375, 0.5, 0.5, 0.375, 0.5, 0.125, 0.9042, 0.25, 0.9042, 0.25, 0.9042, 0.125, 0.9042, 0.0, 0.9042, 0.125, 0.9042, 0.125, 0.9042, 0.0, 0.9042, 0.25, 0.49, 0.4197, 0.4197, 0.4197, 0.4197, 0.25, 0.49, 0.08029, 0.4197, 0.25, 0.49, 0.25, 0.49, 0.08029, 0.4197, 0.49, 0.25, 0.4197, 0.08029, 0.4197, 0.08029, 0.49, 0.25, 0.875, 0.9042, 1.0, 0.9042, 1.0, 0.9042, 0.875, 0.9042, 0.4197, 0.4197, 0.25, 0.49, 0.08029, 0.4197, 0.01, 0.25, 0.08029, 0.08029, 0.25, 0.01, 0.4197, 0.08029, 0.49, 0.25, 0.75, 0.9042, 0.875, 0.9042, 0.875, 0.9042, 0.75, 0.9042, 0.25, 0.01, 0.08029, 0.08029, 0.08029, 0.08029, 0.25, 0.01, 0.75, 0.49, 0.9197, 0.4197, 0.99, 0.25, 0.9197, 0.08029, 0.75, 0.01, 0.5803, 0.08029, 0.51, 0.25, 0.5803, 0.4197, 0.125, 0.7649, 0.125, 0.8532, 0.0, 0.8532, 0.0, 0.7649, 0.25, 0.7649, 0.25, 0.8532, 0.125, 0.8532, 0.125, 0.7649, 0.375, 0.7649, 0.375, 0.8532, 0.25, 0.8532, 0.25, 0.7649, 0.5, 0.7649, 0.5, 0.8532, 0.375, 0.8532, 0.375, 0.7649, 0.625, 0.7649, 0.625, 0.8532, 0.5, 0.8532, 0.5, 0.7649, 0.75, 0.7649, 0.75, 0.8532, 0.625, 0.8532, 0.625, 0.7649, 0.875, 0.7649, 0.875, 0.8532, 0.75, 0.8532, 0.75, 0.7649, 1.0, 0.7649, 1.0, 0.8532, 0.875, 0.8532, 0.875, 0.7649, 1.0, 0.5993, 1.0, 0.6766, 0.875, 0.6766, 0.875, 0.5993, 0.875, 0.5993, 0.875, 0.6766, 0.75, 0.6766, 0.75, 0.5993, 0.75, 0.5993, 0.75, 0.6766, 0.625, 0.6766, 0.625, 0.5993, 0.625, 0.5993, 0.625, 0.6766, 0.5, 0.6766, 0.5, 0.5993, 0.5, 0.5993, 0.5, 0.6766, 0.375, 0.6766, 0.375, 0.5993, 0.375, 0.5993, 0.375, 0.6766, 0.25, 0.6766, 0.25, 0.5993, 0.25, 0.5993, 0.25, 0.6766, 0.125, 0.6766, 0.125, 0.5993, 0.125, 0.5993, 0.125, 0.6766, 0.0, 0.6766, 0.0, 0.5993, 0.125, 0.5, 0.125, 0.5221, 0.0, 0.5221, 0.0, 0.5, 0.25, 0.5, 0.25, 0.5221, 0.125, 0.5221, 0.125, 0.5, 0.375, 0.5, 0.375, 0.5221, 0.25, 0.5221, 0.25, 0.5, 0.5, 0.5, 0.5, 0.5221, 0.375, 0.5221, 0.375, 0.5, 0.625, 0.5, 0.625, 0.5221, 0.5, 0.5221, 0.5, 0.5, 0.75, 0.5, 0.75, 0.5221, 0.625, 0.5221, 0.625, 0.5, 0.875, 0.5, 0.875, 0.5221, 0.75, 0.5221, 0.75, 0.5, 1.0, 0.5, 1.0, 0.5221, 0.875, 0.5221, 0.875, 0.5, 0.125, 0.5221, 0.125, 0.5993, 0.0, 0.5993, 0.0, 0.5221, 0.25, 0.5221, 0.25, 0.5993, 0.125, 0.5993, 0.125, 0.5221, 0.375, 0.5221, 0.375, 0.5993, 0.25, 0.5993, 0.25, 0.5221, 0.5, 0.5221, 0.5, 0.5993, 0.375, 0.5993, 0.375, 0.5221, 0.625, 0.5221, 0.625, 0.5993, 0.5, 0.5993, 0.5, 0.5221, 0.75, 0.5221, 0.75, 0.5993, 0.625, 0.5993, 0.625, 0.5221, 0.875, 0.5221, 0.875, 0.5993, 0.75, 0.5993, 0.75, 0.5221, 1.0, 0.5221, 1.0, 0.5993, 0.875, 0.5993, 0.875, 0.5221, 1.0, 0.6766, 1.0, 0.7649, 0.875, 0.7649, 0.875, 0.6766, 0.875, 0.6766, 0.875, 0.7649, 0.75, 0.7649, 0.75, 0.6766, 0.75, 0.6766, 0.75, 0.7649, 0.625, 0.7649, 0.625, 0.6766, 0.625, 0.6766, 0.625, 0.7649, 0.5, 0.7649, 0.5, 0.6766, 0.5, 0.6766, 0.5, 0.7649, 0.375, 0.7649, 0.375, 0.6766, 0.375, 0.6766, 0.375, 0.7649, 0.25, 0.7649, 0.25, 0.6766, 0.25, 0.6766, 0.25, 0.7649, 0.125, 0.7649, 0.125, 0.6766, 0.125, 0.6766, 0.125, 0.7649, 0.0, 0.7649, 0.0, 0.6766, 0.125, 0.8532, 0.125, 0.9042, 0.0, 0.9042, 0.0, 0.8532, 0.25, 0.8532, 0.25, 0.9042, 0.125, 0.9042, 0.125, 0.8532, 0.375, 0.8532, 0.375, 0.9042, 0.25, 0.9042, 0.25, 0.8532, 0.5, 0.8532, 0.5, 0.9042, 0.375, 0.9042, 0.375, 0.8532, 0.625, 0.8532, 0.625, 0.9042, 0.5, 0.9042, 0.5, 0.8532, 0.75, 0.8532, 0.75, 0.9042, 0.625, 0.9042, 0.625, 0.8532, 0.875, 0.8532, 0.875, 0.9042, 0.75, 0.9042, 0.75, 0.8532, 1.0, 0.8532, 1.0, 0.9042, 0.875, 0.9042, 0.875, 0.8532, 1.0, 0.9042, 1.0, 1.0, 0.875, 1.0, 0.875, 0.9042, 0.875, 0.9042, 0.875, 1.0, 0.75, 1.0, 0.75, 0.9042, 0.75, 0.9042, 0.75, 1.0, 0.625, 1.0, 0.625, 0.9042, 0.625, 0.9042, 0.625, 1.0, 0.5, 1.0, 0.5, 0.9042, 0.5, 0.9042, 0.5, 1.0, 0.375, 1.0, 0.375, 0.9042, 0.375, 0.9042, 0.375, 1.0, 0.25, 1.0, 0.25, 0.9042, 0.25, 0.9042, 0.25, 1.0, 0.125, 1.0, 0.125, 0.9042, 0.125, 0.9042, 0.125, 1.0, 0.0, 1.0, 0.0, 0.9042, 0.08029, 0.08029, 0.01, 0.25, 0.01, 0.25, 0.08029, 0.08029, 0.25, 0.9042, 0.375, 0.9042, 0.375, 0.9042, 0.25, 0.9042, 0.4197, 0.08029, 0.25, 0.01, 0.25, 0.01, 0.4197, 0.08029, 0.375, 0.9042, 0.5, 0.9042, 0.5, 0.9042, 0.375, 0.9042, 0.4197, 0.4197, 0.49, 0.25, 0.49, 0.25, 0.4197, 0.4197, 0.5, 0.9042, 0.625, 0.9042, 0.625, 0.9042, 0.5, 0.9042, 0.01, 0.25, 0.08029, 0.4197, 0.08029, 0.4197, 0.01, 0.25, 0.625, 0.9042, 0.75, 0.9042, 0.75, 0.9042, 0.625, 0.9042, 1.0, 0.9234, 0.875, 0.9234, 0.875, 0.9521, 1.0, 0.9521, 0.875, 0.9234, 0.75, 0.9234, 0.75, 0.9521, 0.875, 0.9521, 0.75, 0.9234, 0.625, 0.9234, 0.625, 0.9521, 0.75, 0.9521, 0.625, 0.9234, 0.5, 0.9234, 0.5, 0.9521, 0.625, 0.9521, 0.5, 0.9234, 0.375, 0.9234, 0.375, 0.9521, 0.5, 0.9521, 0.375, 0.9234, 0.25, 0.9234, 0.25, 0.9521, 0.375, 0.9521, 0.1875, 0.9234, 0.125, 0.9234, 0.125, 0.9521, 0.1875, 0.9521, 0.125, 0.9234, 0.0, 0.9234, 0.0, 0.9521, 0.125, 0.9521, 0.875, 0.9521, 1.0, 0.9521, 1.0, 0.9521, 0.875, 0.9521, 0.75, 0.9521, 0.875, 0.9521, 0.875, 0.9521, 0.75, 0.9521, 0.625, 0.9521, 0.75, 0.9521, 0.75, 0.9521, 0.625, 0.9521, 0.5, 0.9521, 0.625, 0.9521, 0.625, 0.9521, 0.5, 0.9521, 0.25, 0.9234, 0.1875, 0.9234, 0.1875, 0.9521, 0.25, 0.9521, 0.125, 0.9521, 0.1875, 0.9521, 0.1875, 0.9521, 0.125, 0.9521, 0.25, 0.9186, 0.1875, 0.9186, 0.1875, 0.9234, 0.25, 0.9234, 0.25, 0.8662, 0.1875, 0.8662, 0.1875, 0.8948, 0.25, 0.8948, 0.25, 0.8376, 0.1875, 0.8376, 0.1875, 0.8662, 0.25, 0.8662, 0.25, 0.6121, 0.1875, 0.6121, 0.1875, 0.6597, 0.25, 0.6597, 0.25, 0.5645, 0.1875, 0.5645, 0.1875, 0.6121, 0.25, 0.6121, 0.25, 0.5169, 0.1875, 0.5169, 0.1875, 0.5645, 0.25, 0.5645, 0.25, 0.5, 0.1875, 0.5, 0.1875, 0.5085, 0.25, 0.5085, 0.25, 0.7444, 0.1875, 0.7444, 0.1875, 0.8376, 0.25, 0.8376, 0.25, 0.982, 0.1875, 0.982, 0.1875, 0.991, 0.25, 0.991, 0.25, 0.5085, 0.1875, 0.5085, 0.1875, 0.5169, 0.25, 0.5169, 0.25, 0.6597, 0.1875, 0.6597, 0.1875, 0.7074, 0.25, 0.7074, 0.25, 0.9521, 0.25, 0.9521, 0.1875, 0.9521, 0.1875, 0.9521, 0.25, 0.967, 0.1875, 0.967, 0.1875, 0.982, 0.25, 0.982, 0.25, 0.9521, 0.1875, 0.9521, 0.1875, 0.967, 0.25, 0.967, 0.25, 0.991, 0.1875, 0.991, 0.1875, 1.0, 0.25, 1.0, 0.75, 0.5, 0.75, 0.5, 0.875, 0.5, 0.8333, 0.5, 0.375, 0.6121, 0.3125, 0.6121, 0.3125, 0.6597, 0.375, 0.6597, 0.375, 0.5645, 0.3125, 0.5645, 0.3125, 0.6121, 0.375, 0.6121, 0.375, 0.5169, 0.3125, 0.5169, 0.3125, 0.5645, 0.375, 0.5645, 0.375, 0.5, 0.3125, 0.5, 0.3125, 0.5085, 0.375, 0.5085, 0.375, 0.5085, 0.3125, 0.5085, 0.3125, 0.5169, 0.375, 0.5169, 0.375, 0.6597, 0.3125, 0.6597, 0.3125, 0.7074, 0.375, 0.7074, 0.5833, 0.5, 0.5, 0.5, 0.625, 0.5, 0.6667, 0.5, 0.25, 0.8948, 0.1875, 0.8948, 0.1875, 0.9186, 0.25, 0.9186, 1.0, 0.8948, 0.875, 0.8948, 0.875, 0.9186, 1.0, 0.9186, 0.875, 0.8948, 0.75, 0.8948, 0.75, 0.9186, 0.875, 0.9186, 0.75, 0.8948, 0.625, 0.8948, 0.625, 0.9186, 0.75, 0.9186, 0.625, 0.8948, 0.5, 0.8948, 0.5, 0.9186, 0.625, 0.9186, 0.5, 0.8948, 0.375, 0.8948, 0.375, 0.9186, 0.5, 0.9186, 0.375, 0.8948, 0.25, 0.8948, 0.25, 0.9186, 0.375, 0.9186, 0.1875, 0.8948, 0.125, 0.8948, 0.125, 0.9186, 0.1875, 0.9186, 0.125, 0.8948, 0.0, 0.8948, 0.0, 0.9186, 0.125, 0.9186, 0.6667, 0.6227, 0.6667, 0.6427, 0.5833, 0.6427, 0.5833, 0.6227, 0.75, 0.5, 0.75, 0.5085, 0.875, 0.5085, 0.875, 0.5, 0.75, 0.6227, 0.625, 0.5, 0.625, 0.5085, 0.75, 0.5085])
me_cylinder_001.update()

# ---- objects
ob_empty = bpy.data.objects.new('Empty', None)
ob_empty_001 = bpy.data.objects.new('Empty.001', None)
ob_cylinder = bpy.data.objects.new('Cylinder', me_cylinder_001)

# ---- transforms, parenting, visibility, modifiers, constraints
ob_empty.location = (0.0, 2.477, 0.0)
ob_empty.rotation_euler = (1.571, -0.0, -0.0)
ob_empty.empty_display_type = 'IMAGE'
ob_empty.empty_display_size = 5.0
ob_empty_001.location = (-2.487, 0.0, 0.0)
ob_empty_001.rotation_euler = (1.571, -0.0, 4.712)
ob_empty_001.empty_display_type = 'IMAGE'
ob_empty_001.empty_display_size = 5.0
ob_cylinder.location = (0.0, 0.0, 0.0)
_m = ob_cylinder.modifiers.new('Mirror', 'MIRROR')
_m.use_clip = True

# ---- collection membership
col_collection.objects.link(ob_empty)
col_collection.objects.link(ob_empty_001)
col_collection.objects.link(ob_cylinder)

# ---- scene / render settings (as saved in the file)
scene.frame_start = 1; scene.frame_end = 250; scene.frame_set(1)
scene.render.engine = 'BLENDER_EEVEE_NEXT'
scene.cycles.sampling_pattern = 'TABULATED_SOBOL'
scene.cycles.use_light_tree = False
scene.view_settings.view_transform = 'Filmic'
bpy.context.view_layer.update()

# ---- added for rendering (the .blend has no active camera and no usable light): camera, sun
cam_auto = bpy.data.cameras.new('AutoCamera')
cam_auto.lens = 50.0
cam_auto.sensor_width = 36.0
cam_auto.clip_end = 1000.0
ob_auto_camera = bpy.data.objects.new('AutoCamera', cam_auto)
scene.collection.objects.link(ob_auto_camera)
ob_auto_camera.location = (2.80965, -3.34577, 2.40562)
ob_auto_camera.rotation_euler = (1.09748, -7.21219e-08, 0.694738)
scene.camera = ob_auto_camera
light_auto_sun = bpy.data.lights.new('AutoSun', 'SUN')
light_auto_sun.energy = 3.0
light_auto_sun.angle = 0.0523599
ob_auto_sun = bpy.data.objects.new('AutoSun', light_auto_sun)
scene.collection.objects.link(ob_auto_sun)
ob_auto_sun.rotation_euler = (0.872665, 0.174533, 0.523599)
bpy.context.view_layer.update()
